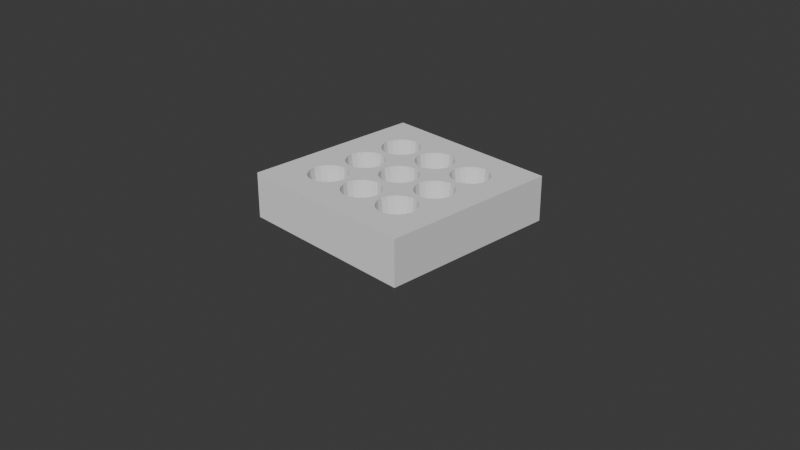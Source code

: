 # Source: SpikeFloorBase.blend  (saved by Blender 4.5.88; exported with 4.5.12 LTS)
import bpy
from mathutils import Matrix  # noqa: F401  (used for matrix-valued properties, if any)

bpy.ops.wm.read_factory_settings(use_empty=True)
scene = bpy.context.scene
scene.name = 'Scene'

# ---- collections
col_collection = bpy.data.collections.new('Collection'); scene.collection.children.link(col_collection)

# ---- world
world_world = bpy.data.worlds.new('World'); scene.world = world_world
world_world.use_nodes = True; world_world.node_tree.nodes.clear()
_N = world_world.node_tree.nodes; _L = world_world.node_tree.links
n0 = _N.new('ShaderNodeOutputWorld'); n0.name = 'World Output'; n0.location = (200, 100)
n1 = _N.new('ShaderNodeBackground'); n1.name = 'Background'; n1.location = (-200, 100)
n1.inputs[0].default_value = (0.05088, 0.05088, 0.05088, 1.0)
_L.new(n1.outputs[0], n0.inputs[0])
n0.is_active_output = True
world_world.color = (0.05088, 0.05088, 0.05088)
world_world.sun_shadow_jitter_overblur = 0.0

# ---- cameras
cam_camera = bpy.data.cameras.new('Camera')
cam_camera.clip_end = 100.0
cam_camera.ortho_scale = 7.314

# ---- meshes
me_plane = bpy.data.meshes.new('Plane')
me_plane.from_pydata([(-1.0, -1.0, 0.0), (1.0, -1.0, 0.0), (-1.0, 1.0, 0.0), (1.0, 1.0, 0.0), (-1.0, 1.0, 0.4915), (-1.0, -1.0, 0.4915), (1.0, -1.0, 0.4915), (1.0, 1.0, 0.4915), (-1.0, 0.5, 0.0), (-1.0, 0.0, 0.0), (-1.0, -0.5, 0.0), (1.0, -0.5, 0.0), (1.0, 0.0, 0.0), (1.0, 0.5, 0.0), (-1.0, 0.5, 0.4915), (-1.0, 0.0, 0.4915), (-1.0, -0.5, 0.4915), (1.0, -0.5, 0.4915), (1.0, 0.0, 0.4915), (1.0, 0.5, 0.4915), (-0.5, -1.0, 0.0), (0.0, -1.0, 0.0), (0.5, -1.0, 0.0), (0.5, 1.0, 0.0), (0.0, 1.0, 0.0), (-0.5, 1.0, 0.0), (-0.5, -1.0, 0.4915), (0.0, -1.0, 0.4915), (0.5, -1.0, 0.4915), (0.5, 1.0, 0.4915), (0.0, 1.0, 0.4915), (-0.5, 1.0, 0.4915), (-0.5, -0.5, 0.0), (0.0, -0.5, 0.0), (0.5, -0.5, 0.0), (-0.5, 0.0, 0.0), (0.0, 0.0, 0.0), (0.5, 0.0, 0.0), (-0.5, 0.5, 0.0), (0.0, 0.5, 0.0), (0.5, 0.5, 0.0), (0.7166, -0.5, 0.4915), (0.5, -0.2834, 0.4915), (0.2834, -0.5, 0.4915), (0.5, -0.7166, 0.4915), (0.7017, -0.4354, 0.4915), (0.6696, -0.3774, 0.4915), (0.7017, -0.5646, 0.4915), (0.6696, -0.6226, 0.4915), (0.4354, -0.2983, 0.4915), (0.3774, -0.3304, 0.4915), (0.5646, -0.2983, 0.4915), (0.6226, -0.3304, 0.4915), (0.2983, -0.5646, 0.4915), (0.3304, -0.6226, 0.4915), (0.2983, -0.4354, 0.4915), (0.3304, -0.3774, 0.4915), (0.5646, -0.7017, 0.4915), (0.6226, -0.6696, 0.4915), (0.4354, -0.7017, 0.4915), (0.3774, -0.6696, 0.4915), (0.2166, -0.5, 0.4915), (0.0, -0.2834, 0.4915), (-0.2166, -0.5, 0.4915), (0.0, -0.7166, 0.4915), (0.2017, -0.4354, 0.4915), (0.1696, -0.3774, 0.4915), (0.2017, -0.5646, 0.4915), (0.1696, -0.6226, 0.4915), (-0.06463, -0.2983, 0.4915), (-0.1226, -0.3304, 0.4915), (0.06463, -0.2983, 0.4915), (0.1226, -0.3304, 0.4915), (-0.2017, -0.5646, 0.4915), (-0.1696, -0.6226, 0.4915), (-0.2017, -0.4354, 0.4915), (-0.1696, -0.3774, 0.4915), (0.06463, -0.7017, 0.4915), (0.1226, -0.6696, 0.4915), (-0.06463, -0.7017, 0.4915), (-0.1226, -0.6696, 0.4915), (-0.5, -0.7166, 0.4915), (-0.2834, -0.5, 0.4915), (-0.5, -0.2834, 0.4915), (-0.7166, -0.5, 0.4915), (-0.4354, -0.7017, 0.4915), (-0.3774, -0.6696, 0.4915), (-0.5646, -0.7017, 0.4915), (-0.6226, -0.6696, 0.4915), (-0.2983, -0.4354, 0.4915), (-0.3304, -0.3774, 0.4915), (-0.2983, -0.5646, 0.4915), (-0.3304, -0.6226, 0.4915), (-0.5646, -0.2983, 0.4915), (-0.6226, -0.3304, 0.4915), (-0.4354, -0.2983, 0.4915), (-0.3774, -0.3304, 0.4915), (-0.7017, -0.5646, 0.4915), (-0.6696, -0.6226, 0.4915), (-0.7017, -0.4354, 0.4915), (-0.6696, -0.3774, 0.4915), (0.7166, 0.0, 0.4915), (0.5, 0.2166, 0.4915), (0.2834, 0.0, 0.4915), (0.5, -0.2166, 0.4915), (0.7017, 0.06463, 0.4915), (0.6696, 0.1226, 0.4915), (0.7017, -0.06463, 0.4915), (0.6696, -0.1226, 0.4915), (0.4354, 0.2017, 0.4915), (0.3774, 0.1696, 0.4915), (0.5646, 0.2017, 0.4915), (0.6226, 0.1696, 0.4915), (0.2983, -0.06463, 0.4915), (0.3304, -0.1226, 0.4915), (0.2983, 0.06463, 0.4915), (0.3304, 0.1226, 0.4915), (0.5646, -0.2017, 0.4915), (0.6226, -0.1696, 0.4915), (0.4354, -0.2017, 0.4915), (0.3774, -0.1696, 0.4915), (0.2166, 0.0, 0.4915), (0.0, 0.2166, 0.4915), (-0.2166, 0.0, 0.4915), (0.0, -0.2166, 0.4915), (0.2017, 0.06463, 0.4915), (0.1696, 0.1226, 0.4915), (0.2017, -0.06463, 0.4915), (0.1696, -0.1226, 0.4915), (-0.06463, 0.2017, 0.4915), (-0.1226, 0.1696, 0.4915), (0.06463, 0.2017, 0.4915), (0.1226, 0.1696, 0.4915), (-0.2017, -0.06463, 0.4915), (-0.1696, -0.1226, 0.4915), (-0.2017, 0.06463, 0.4915), (-0.1696, 0.1226, 0.4915), (0.06463, -0.2017, 0.4915), (0.1226, -0.1696, 0.4915), (-0.06463, -0.2017, 0.4915), (-0.1226, -0.1696, 0.4915), (-0.5, -0.2166, 0.4915), (-0.2834, 0.0, 0.4915), (-0.5, 0.2166, 0.4915), (-0.7166, 0.0, 0.4915), (-0.4354, -0.2017, 0.4915), (-0.3774, -0.1696, 0.4915), (-0.5646, -0.2017, 0.4915), (-0.6226, -0.1696, 0.4915), (-0.2983, 0.06463, 0.4915), (-0.3304, 0.1226, 0.4915), (-0.2983, -0.06463, 0.4915), (-0.3304, -0.1226, 0.4915), (-0.5646, 0.2017, 0.4915), (-0.6226, 0.1696, 0.4915), (-0.4354, 0.2017, 0.4915), (-0.3774, 0.1696, 0.4915), (-0.7017, -0.06463, 0.4915), (-0.6696, -0.1226, 0.4915), (-0.7017, 0.06463, 0.4915), (-0.6696, 0.1226, 0.4915), (0.5, 0.7166, 0.4915), (0.2834, 0.5, 0.4915), (0.5, 0.2834, 0.4915), (0.7166, 0.5, 0.4915), (0.4354, 0.7017, 0.4915), (0.3774, 0.6696, 0.4915), (0.5646, 0.7017, 0.4915), (0.6226, 0.6696, 0.4915), (0.2983, 0.4354, 0.4915), (0.3304, 0.3774, 0.4915), (0.2983, 0.5646, 0.4915), (0.3304, 0.6226, 0.4915), (0.5646, 0.2983, 0.4915), (0.6226, 0.3304, 0.4915), (0.4354, 0.2983, 0.4915), (0.3774, 0.3304, 0.4915), (0.7017, 0.5646, 0.4915), (0.6696, 0.6226, 0.4915), (0.7017, 0.4354, 0.4915), (0.6696, 0.3774, 0.4915), (0.0, 0.7166, 0.4915), (-0.2166, 0.5, 0.4915), (0.0, 0.2834, 0.4915), (0.2166, 0.5, 0.4915), (-0.06463, 0.7017, 0.4915), (-0.1226, 0.6696, 0.4915), (0.06463, 0.7017, 0.4915), (0.1226, 0.6696, 0.4915), (-0.2017, 0.4354, 0.4915), (-0.1696, 0.3774, 0.4915), (-0.2017, 0.5646, 0.4915), (-0.1696, 0.6226, 0.4915), (0.06463, 0.2983, 0.4915), (0.1226, 0.3304, 0.4915), (-0.06463, 0.2983, 0.4915), (-0.1226, 0.3304, 0.4915), (0.2017, 0.5646, 0.4915), (0.1696, 0.6226, 0.4915), (0.2017, 0.4354, 0.4915), (0.1696, 0.3774, 0.4915), (-0.7166, 0.5, 0.4915), (-0.5, 0.2834, 0.4915), (-0.2834, 0.5, 0.4915), (-0.5, 0.7166, 0.4915), (-0.7017, 0.4354, 0.4915), (-0.6696, 0.3774, 0.4915), (-0.7017, 0.5646, 0.4915), (-0.6696, 0.6226, 0.4915), (-0.4354, 0.2983, 0.4915), (-0.3774, 0.3304, 0.4915), (-0.5646, 0.2983, 0.4915), (-0.6226, 0.3304, 0.4915), (-0.2983, 0.5646, 0.4915), (-0.3304, 0.6226, 0.4915), (-0.2983, 0.4354, 0.4915), (-0.3304, 0.3774, 0.4915), (-0.5646, 0.7017, 0.4915), (-0.6226, 0.6696, 0.4915), (-0.4354, 0.7017, 0.4915), (-0.3774, 0.6696, 0.4915), (0.6796, -0.5576, 0.3028), (0.6929, -0.5, 0.3028), (0.6796, -0.4424, 0.3028), (0.651, -0.3908, 0.3028), (0.6092, -0.349, 0.3028), (0.651, -0.6092, 0.3028), (0.5576, -0.3204, 0.3028), (0.5, -0.3071, 0.3028), (0.4424, -0.3204, 0.3028), (0.3908, -0.349, 0.3028), (0.349, -0.3908, 0.3028), (0.3204, -0.4424, 0.3028), (0.3071, -0.5, 0.3028), (0.3204, -0.5576, 0.3028), (0.349, -0.6092, 0.3028), (0.3908, -0.651, 0.3028), (0.4424, -0.6796, 0.3028), (0.5, -0.6929, 0.3028), (0.5576, -0.6796, 0.3028), (0.6092, -0.651, 0.3028), (0.1796, -0.5576, 0.3028), (0.1929, -0.5, 0.3028), (0.1796, -0.4424, 0.3028), (0.151, -0.3908, 0.3028), (0.1092, -0.349, 0.3028), (0.151, -0.6092, 0.3028), (0.05756, -0.3204, 0.3028), (-5.217e-10, -0.3071, 0.3028), (-0.05756, -0.3204, 0.3028), (-0.1092, -0.349, 0.3028), (-0.151, -0.3908, 0.3028), (-0.1796, -0.4424, 0.3028), (-0.1929, -0.5, 0.3028), (-0.1796, -0.5576, 0.3028), (-0.151, -0.6092, 0.3028), (-0.1092, -0.651, 0.3028), (-0.05756, -0.6796, 0.3028), (-5.217e-10, -0.6929, 0.3028), (0.05756, -0.6796, 0.3028), (0.1092, -0.651, 0.3028), (-0.5576, -0.6796, 0.3028), (-0.5, -0.6929, 0.3028), (-0.4424, -0.6796, 0.3028), (-0.3908, -0.651, 0.3028), (-0.349, -0.6092, 0.3028), (-0.6092, -0.651, 0.3028), (-0.3204, -0.5576, 0.3028), (-0.3071, -0.5, 0.3028), (-0.3204, -0.4424, 0.3028), (-0.349, -0.3908, 0.3028), (-0.3908, -0.349, 0.3028), (-0.4424, -0.3204, 0.3028), (-0.5, -0.3071, 0.3028), (-0.5576, -0.3204, 0.3028), (-0.6092, -0.349, 0.3028), (-0.651, -0.3908, 0.3028), (-0.6796, -0.4424, 0.3028), (-0.6929, -0.5, 0.3028), (-0.6796, -0.5576, 0.3028), (-0.651, -0.6092, 0.3028), (0.6796, -0.05756, 0.3028), (0.6929, -6.685e-10, 0.3028), (0.6796, 0.05756, 0.3028), (0.651, 0.1092, 0.3028), (0.6092, 0.151, 0.3028), (0.651, -0.1092, 0.3028), (0.5576, 0.1796, 0.3028), (0.5, 0.1929, 0.3028), (0.4424, 0.1796, 0.3028), (0.3908, 0.151, 0.3028), (0.349, 0.1092, 0.3028), (0.3204, 0.05756, 0.3028), (0.3071, -6.685e-10, 0.3028), (0.3204, -0.05756, 0.3028), (0.349, -0.1092, 0.3028), (0.3908, -0.151, 0.3028), (0.4424, -0.1796, 0.3028), (0.5, -0.1929, 0.3028), (0.5576, -0.1796, 0.3028), (0.6092, -0.151, 0.3028), (0.1796, -0.05756, 0.3028), (0.1929, 1.63e-10, 0.3028), (0.1796, 0.05756, 0.3028), (0.151, 0.1092, 0.3028), (0.1092, 0.151, 0.3028), (0.151, -0.1092, 0.3028), (0.05756, 0.1796, 0.3028), (-1.956e-10, 0.1929, 0.3028), (-0.05756, 0.1796, 0.3028), (-0.1092, 0.151, 0.3028), (-0.151, 0.1092, 0.3028), (-0.1796, 0.05756, 0.3028), (-0.1929, 1.63e-10, 0.3028), (-0.1796, -0.05756, 0.3028), (-0.151, -0.1092, 0.3028), (-0.1092, -0.151, 0.3028), (-0.05756, -0.1796, 0.3028), (-1.956e-10, -0.1929, 0.3028), (0.05756, -0.1796, 0.3028), (0.1092, -0.151, 0.3028), (-0.5576, -0.1796, 0.3028), (-0.5, -0.1929, 0.3028), (-0.4424, -0.1796, 0.3028), (-0.3908, -0.151, 0.3028), (-0.349, -0.1092, 0.3028), (-0.6092, -0.151, 0.3028), (-0.3204, -0.05756, 0.3028), (-0.3071, 5.217e-10, 0.3028), (-0.3204, 0.05756, 0.3028), (-0.349, 0.1092, 0.3028), (-0.3908, 0.151, 0.3028), (-0.4424, 0.1796, 0.3028), (-0.5, 0.1929, 0.3028), (-0.5576, 0.1796, 0.3028), (-0.6092, 0.151, 0.3028), (-0.651, 0.1092, 0.3028), (-0.6796, 0.05756, 0.3028), (-0.6929, 5.217e-10, 0.3028), (-0.6796, -0.05756, 0.3028), (-0.651, -0.1092, 0.3028), (0.5576, 0.6796, 0.3028), (0.5, 0.6929, 0.3028), (0.4424, 0.6796, 0.3028), (0.3908, 0.651, 0.3028), (0.349, 0.6092, 0.3028), (0.6092, 0.651, 0.3028), (0.3204, 0.5576, 0.3028), (0.3071, 0.5, 0.3028), (0.3204, 0.4424, 0.3028), (0.349, 0.3908, 0.3028), (0.3908, 0.349, 0.3028), (0.4424, 0.3204, 0.3028), (0.5, 0.3071, 0.3028), (0.5576, 0.3204, 0.3028), (0.6092, 0.349, 0.3028), (0.651, 0.3908, 0.3028), (0.6796, 0.4424, 0.3028), (0.6929, 0.5, 0.3028), (0.6796, 0.5576, 0.3028), (0.651, 0.6092, 0.3028), (0.05756, 0.6796, 0.3028), (6.685e-10, 0.6929, 0.3028), (-0.05756, 0.6796, 0.3028), (-0.1092, 0.651, 0.3028), (-0.151, 0.6092, 0.3028), (0.1092, 0.651, 0.3028), (-0.1796, 0.5576, 0.3028), (-0.1929, 0.5, 0.3028), (-0.1796, 0.4424, 0.3028), (-0.151, 0.3908, 0.3028), (-0.1092, 0.349, 0.3028), (-0.05756, 0.3204, 0.3028), (6.685e-10, 0.3071, 0.3028), (0.05756, 0.3204, 0.3028), (0.1092, 0.349, 0.3028), (0.151, 0.3908, 0.3028), (0.1796, 0.4424, 0.3028), (0.1929, 0.5, 0.3028), (0.1796, 0.5576, 0.3028), (0.151, 0.6092, 0.3028), (-0.6796, 0.5576, 0.3028), (-0.6929, 0.5, 0.3028), (-0.6796, 0.4424, 0.3028), (-0.651, 0.3908, 0.3028), (-0.6092, 0.349, 0.3028), (-0.651, 0.6092, 0.3028), (-0.5576, 0.3204, 0.3028), (-0.5, 0.3071, 0.3028), (-0.4424, 0.3204, 0.3028), (-0.3908, 0.349, 0.3028), (-0.349, 0.3908, 0.3028), (-0.3204, 0.4424, 0.3028), (-0.3071, 0.5, 0.3028), (-0.3204, 0.5576, 0.3028), (-0.349, 0.6092, 0.3028), (-0.3908, 0.651, 0.3028), (-0.4424, 0.6796, 0.3028), (-0.5, 0.6929, 0.3028), (-0.5576, 0.6796, 0.3028), (-0.6092, 0.651, 0.3028), (0.6796, -0.5576, 0.006271), (0.6929, -0.5, 0.006271), (0.6796, -0.4424, 0.006271), (0.6404, -0.4997, 0.006271), (0.651, -0.3908, 0.006271), (0.6005, -0.4463, 0.006271), (0.6092, -0.349, 0.006271), (0.5535, -0.4, 0.006271), (0.651, -0.6092, 0.006271), (0.6, -0.5535, 0.006271), (0.5506, -0.5, 0.006271), (0.5, -0.4494, 0.006271), (0.5576, -0.3204, 0.006271), (0.5, -0.3071, 0.006271), (0.4424, -0.3204, 0.006271), (0.4997, -0.3596, 0.006271), (0.3908, -0.349, 0.006271), (0.4463, -0.3995, 0.006271), (0.349, -0.3908, 0.006271), (0.4, -0.4465, 0.006271), (0.4494, -0.5, 0.006271), (0.3204, -0.4424, 0.006271), (0.3071, -0.5, 0.006271), (0.3204, -0.5576, 0.006271), (0.3596, -0.5003, 0.006271), (0.349, -0.6092, 0.006271), (0.3995, -0.5537, 0.006271), (0.3908, -0.651, 0.006271), (0.4465, -0.6, 0.006271), (0.5, -0.5506, 0.006271), (0.4424, -0.6796, 0.006271), (0.5, -0.6929, 0.006271), (0.5576, -0.6796, 0.006271), (0.5003, -0.6404, 0.006271), (0.6092, -0.651, 0.006271), (0.5537, -0.6005, 0.006271), (0.1796, -0.5576, 0.006271), (0.1929, -0.5, 0.006271), (0.1796, -0.4424, 0.006271), (0.1404, -0.4997, 0.006271), (0.151, -0.3908, 0.006271), (0.1005, -0.4463, 0.006271), (0.1092, -0.349, 0.006271), (0.05354, -0.4, 0.006271), (0.151, -0.6092, 0.006271), (0.1, -0.5535, 0.006271), (0.05064, -0.5, 0.006271), (-2.626e-08, -0.4494, 0.006271), (0.05756, -0.3204, 0.006271), (-3.036e-09, -0.3071, 0.006271), (-0.05756, -0.3204, 0.006271), (-0.0003295, -0.3596, 0.006271), (-0.1092, -0.349, 0.006271), (-0.05373, -0.3995, 0.006271), (-0.151, -0.3908, 0.006271), (-0.1, -0.4465, 0.006271), (-0.05064, -0.5, 0.006271), (-0.1796, -0.4424, 0.006271), (-0.1929, -0.5, 0.006271), (-0.1796, -0.5576, 0.006271), (-0.1404, -0.5003, 0.006271), (-0.151, -0.6092, 0.006271), (-0.1005, -0.5537, 0.006271), (-0.1092, -0.651, 0.006271), (-0.05354, -0.6, 0.006271), (-3.865e-09, -0.5506, 0.006271), (-0.05756, -0.6796, 0.006271), (-3.036e-09, -0.6929, 0.006271), (0.05756, -0.6796, 0.006271), (0.0003295, -0.6404, 0.006271), (0.1092, -0.651, 0.006271), (0.05373, -0.6005, 0.006271), (-0.5576, -0.6796, 0.006271), (-0.5, -0.6929, 0.006271), (-0.4424, -0.6796, 0.006271), (-0.4997, -0.6404, 0.006271), (-0.3908, -0.651, 0.006271), (-0.4463, -0.6005, 0.006271), (-0.349, -0.6092, 0.006271), (-0.4, -0.5535, 0.006271), (-0.6092, -0.651, 0.006271), (-0.5535, -0.6, 0.006271), (-0.5, -0.5506, 0.006271), (-0.4494, -0.5, 0.006271), (-0.3204, -0.5576, 0.006271), (-0.3071, -0.5, 0.006271), (-0.3204, -0.4424, 0.006271), (-0.3596, -0.4997, 0.006271), (-0.349, -0.3908, 0.006271), (-0.3995, -0.4463, 0.006271), (-0.3908, -0.349, 0.006271), (-0.4465, -0.4, 0.006271), (-0.5, -0.4494, 0.006271), (-0.4424, -0.3204, 0.006271), (-0.5, -0.3071, 0.006271), (-0.5576, -0.3204, 0.006271), (-0.5003, -0.3596, 0.006271), (-0.6092, -0.349, 0.006271), (-0.5537, -0.3995, 0.006271), (-0.651, -0.3908, 0.006271), (-0.6, -0.4465, 0.006271), (-0.5506, -0.5, 0.006271), (-0.6796, -0.4424, 0.006271), (-0.6929, -0.5, 0.006271), (-0.6796, -0.5576, 0.006271), (-0.6404, -0.5003, 0.006271), (-0.651, -0.6092, 0.006271), (-0.6005, -0.5537, 0.006271), (0.6796, -0.05756, 0.006271), (0.6929, -3.183e-09, 0.006271), (0.6796, 0.05756, 0.006271), (0.6404, 0.0003295, 0.006271), (0.651, 0.1092, 0.006271), (0.6005, 0.05373, 0.006271), (0.6092, 0.151, 0.006271), (0.5535, 0.1, 0.006271), (0.651, -0.1092, 0.006271), (0.6, -0.05354, 0.006271), (0.5506, -4.012e-09, 0.006271), (0.5, 0.05064, 0.006271), (0.5576, 0.1796, 0.006271), (0.5, 0.1929, 0.006271), (0.4424, 0.1796, 0.006271), (0.4997, 0.1404, 0.006271), (0.3908, 0.151, 0.006271), (0.4463, 0.1005, 0.006271), (0.349, 0.1092, 0.006271), (0.4, 0.05354, 0.006271), (0.4494, -2.641e-08, 0.006271), (0.3204, 0.05756, 0.006271), (0.3071, -3.183e-09, 0.006271), (0.3204, -0.05756, 0.006271), (0.3596, -0.0003295, 0.006271), (0.349, -0.1092, 0.006271), (0.3995, -0.05373, 0.006271), (0.3908, -0.151, 0.006271), (0.4465, -0.1, 0.006271), (0.5, -0.05064, 0.006271), (0.4424, -0.1796, 0.006271), (0.5, -0.1929, 0.006271), (0.5576, -0.1796, 0.006271), (0.5003, -0.1404, 0.006271), (0.6092, -0.151, 0.006271), (0.5537, -0.1005, 0.006271), (0.1796, -0.05756, 0.006271), (0.1929, 1.63e-10, 0.006271), (0.1796, 0.05756, 0.006271), (0.1404, 0.0003295, 0.006271), (0.151, 0.1092, 0.006271), (0.1005, 0.05373, 0.006271), (0.1092, 0.151, 0.006271), (0.05354, 0.1, 0.006271), (0.151, -0.1092, 0.006271), (0.1, -0.05354, 0.006271), (0.05064, 3.21e-08, 0.006271), (-3.213e-08, 0.05064, 0.006271), (0.05756, 0.1796, 0.006271), (-1.956e-10, 0.1929, 0.006271), (-0.05756, 0.1796, 0.006271), (-0.0003295, 0.1404, 0.006271), (-0.1092, 0.151, 0.006271), (-0.05373, 0.1005, 0.006271), (-0.151, 0.1092, 0.006271), (-0.1, 0.05354, 0.006271), (-0.05064, -3.177e-08, 0.006271), (-0.1796, 0.05756, 0.006271), (-0.1929, 1.63e-10, 0.006271), (-0.1796, -0.05756, 0.006271), (-0.1404, -0.0003295, 0.006271), (-0.151, -0.1092, 0.006271), (-0.1005, -0.05373, 0.006271), (-0.1092, -0.151, 0.006271), (-0.05354, -0.1, 0.006271), (3.174e-08, -0.05064, 0.006271), (-0.05756, -0.1796, 0.006271), (-1.956e-10, -0.1929, 0.006271), (0.05756, -0.1796, 0.006271), (0.0003295, -0.1404, 0.006271), (0.1092, -0.151, 0.006271), (0.05373, -0.1005, 0.006271), (-0.5576, -0.1796, 0.006271), (-0.5, -0.1929, 0.006271), (-0.4424, -0.1796, 0.006271), (-0.4997, -0.1404, 0.006271), (-0.3908, -0.151, 0.006271), (-0.4463, -0.1005, 0.006271), (-0.349, -0.1092, 0.006271), (-0.4, -0.05354, 0.006271), (-0.6092, -0.151, 0.006271), (-0.5535, -0.1, 0.006271), (-0.5, -0.05064, 0.006271), (-0.4494, 2.626e-08, 0.006271), (-0.3204, -0.05756, 0.006271), (-0.3071, 3.036e-09, 0.006271), (-0.3204, 0.05756, 0.006271), (-0.3596, 0.0003295, 0.006271), (-0.349, 0.1092, 0.006271), (-0.3995, 0.05373, 0.006271), (-0.3908, 0.151, 0.006271), (-0.4465, 0.1, 0.006271), (-0.5, 0.05064, 0.006271), (-0.4424, 0.1796, 0.006271), (-0.5, 0.1929, 0.006271), (-0.5576, 0.1796, 0.006271), (-0.5003, 0.1404, 0.006271), (-0.6092, 0.151, 0.006271), (-0.5537, 0.1005, 0.006271), (-0.651, 0.1092, 0.006271), (-0.6, 0.05354, 0.006271), (-0.5506, 3.865e-09, 0.006271), (-0.6796, 0.05756, 0.006271), (-0.6929, 3.036e-09, 0.006271), (-0.6796, -0.05756, 0.006271), (-0.6404, -0.0003295, 0.006271), (-0.651, -0.1092, 0.006271), (-0.6005, -0.05373, 0.006271), (0.5576, 0.6796, 0.006271), (0.5, 0.6929, 0.006271), (0.4424, 0.6796, 0.006271), (0.4997, 0.6404, 0.006271), (0.3908, 0.651, 0.006271), (0.4463, 0.6005, 0.006271), (0.349, 0.6092, 0.006271), (0.4, 0.5535, 0.006271), (0.6092, 0.651, 0.006271), (0.5535, 0.6, 0.006271), (0.5, 0.5506, 0.006271), (0.4494, 0.5, 0.006271), (0.3204, 0.5576, 0.006271), (0.3071, 0.5, 0.006271), (0.3204, 0.4424, 0.006271), (0.3596, 0.4997, 0.006271), (0.349, 0.3908, 0.006271), (0.3995, 0.4463, 0.006271), (0.3908, 0.349, 0.006271), (0.4465, 0.4, 0.006271), (0.5, 0.4494, 0.006271), (0.4424, 0.3204, 0.006271), (0.5, 0.3071, 0.006271), (0.5576, 0.3204, 0.006271), (0.5003, 0.3596, 0.006271), (0.6092, 0.349, 0.006271), (0.5537, 0.3995, 0.006271), (0.651, 0.3908, 0.006271), (0.6, 0.4465, 0.006271), (0.5506, 0.5, 0.006271), (0.6796, 0.4424, 0.006271), (0.6929, 0.5, 0.006271), (0.6796, 0.5576, 0.006271), (0.6404, 0.5003, 0.006271), (0.651, 0.6092, 0.006271), (0.6005, 0.5537, 0.006271), (0.05756, 0.6796, 0.006271), (3.183e-09, 0.6929, 0.006271), (-0.05756, 0.6796, 0.006271), (-0.0003295, 0.6404, 0.006271), (-0.1092, 0.651, 0.006271), (-0.05373, 0.6005, 0.006271), (-0.151, 0.6092, 0.006271), (-0.1, 0.5535, 0.006271), (0.1092, 0.651, 0.006271), (0.05354, 0.6, 0.006271), (4.012e-09, 0.5506, 0.006271), (-0.05064, 0.5, 0.006271), (-0.1796, 0.5576, 0.006271), (-0.1929, 0.5, 0.006271), (-0.1796, 0.4424, 0.006271), (-0.1404, 0.4997, 0.006271), (-0.151, 0.3908, 0.006271), (-0.1005, 0.4463, 0.006271), (-0.1092, 0.349, 0.006271), (-0.05354, 0.4, 0.006271), (2.641e-08, 0.4494, 0.006271), (-0.05756, 0.3204, 0.006271), (3.183e-09, 0.3071, 0.006271), (0.05756, 0.3204, 0.006271), (0.0003295, 0.3596, 0.006271), (0.1092, 0.349, 0.006271), (0.05373, 0.3995, 0.006271), (0.151, 0.3908, 0.006271), (0.1, 0.4465, 0.006271), (0.05064, 0.5, 0.006271), (0.1796, 0.4424, 0.006271), (0.1929, 0.5, 0.006271), (0.1796, 0.5576, 0.006271), (0.1404, 0.5003, 0.006271), (0.151, 0.6092, 0.006271), (0.1005, 0.5537, 0.006271), (-0.6796, 0.5576, 0.006271), (-0.6929, 0.5, 0.006271), (-0.6796, 0.4424, 0.006271), (-0.6404, 0.4997, 0.006271), (-0.651, 0.3908, 0.006271), (-0.6005, 0.4463, 0.006271), (-0.6092, 0.349, 0.006271), (-0.5535, 0.4, 0.006271), (-0.651, 0.6092, 0.006271), (-0.6, 0.5535, 0.006271), (-0.5506, 0.5, 0.006271), (-0.5, 0.4494, 0.006271), (-0.5576, 0.3204, 0.006271), (-0.5, 0.3071, 0.006271), (-0.4424, 0.3204, 0.006271), (-0.4997, 0.3596, 0.006271), (-0.3908, 0.349, 0.006271), (-0.4463, 0.3995, 0.006271), (-0.349, 0.3908, 0.006271), (-0.4, 0.4465, 0.006271), (-0.4494, 0.5, 0.006271), (-0.3204, 0.4424, 0.006271), (-0.3071, 0.5, 0.006271), (-0.3204, 0.5576, 0.006271), (-0.3596, 0.5003, 0.006271), (-0.349, 0.6092, 0.006271), (-0.3995, 0.5537, 0.006271), (-0.3908, 0.651, 0.006271), (-0.4465, 0.6, 0.006271), (-0.5, 0.5506, 0.006271), (-0.4424, 0.6796, 0.006271), (-0.5, 0.6929, 0.006271), (-0.5576, 0.6796, 0.006271), (-0.5003, 0.6404, 0.006271), (-0.6092, 0.651, 0.006271), (-0.5537, 0.6005, 0.006271)], [], [(40, 23, 3, 13), (25, 2, 4, 31), (22, 1, 6, 28), (13, 3, 7, 19), (10, 0, 5, 16), (2, 8, 14, 4), (8, 9, 15, 14), (9, 10, 16, 15), (1, 11, 17, 6), (11, 12, 18, 17), (12, 13, 19, 18), (22, 34, 11, 1), (34, 37, 12, 11), (37, 40, 13, 12), (9, 8, 38, 35), (35, 38, 39, 36), (36, 39, 40, 37), (10, 9, 35, 32), (32, 35, 36, 33), (33, 36, 37, 34), (0, 10, 32, 20), (20, 32, 33, 21), (21, 33, 34, 22), (0, 20, 26, 5), (20, 21, 27, 26), (21, 22, 28, 27), (3, 23, 29, 7), (23, 24, 30, 29), (24, 25, 31, 30), (8, 2, 25, 38), (38, 25, 24, 39), (39, 24, 23, 40), (146, 152, 325, 324), (110, 116, 291, 290), (215, 203, 393, 392), (95, 83, 273, 272), (164, 177, 359, 358), (44, 57, 239, 238), (194, 200, 376, 375), (74, 80, 256, 255), (160, 159, 337, 336), (179, 164, 358, 357), (59, 44, 238, 237), (145, 146, 324, 323), (109, 110, 290, 289), (158, 148, 326, 340), (193, 194, 375, 374), (73, 74, 255, 254), (128, 127, 301, 306), (212, 211, 387, 385), (92, 91, 267, 265), (141, 145, 323, 322), (102, 109, 289, 288), (147, 141, 322, 321), (111, 102, 288, 287), (157, 158, 340, 339), (176, 175, 352, 351), (56, 55, 232, 231), (183, 193, 374, 373), (63, 73, 254, 253), (126, 132, 305, 304), (210, 216, 391, 390), (90, 96, 271, 270), (195, 183, 373, 372), (75, 63, 253, 252), (144, 157, 339, 338), (174, 180, 356, 355), (54, 60, 236, 235), (140, 139, 317, 316), (159, 144, 338, 337), (125, 126, 304, 303), (209, 210, 390, 389), (89, 90, 270, 269), (138, 128, 306, 320), (173, 174, 355, 354), (53, 54, 235, 234), (108, 107, 281, 286), (192, 191, 367, 365), (72, 71, 247, 245), (121, 125, 303, 302), (202, 209, 389, 388), (82, 89, 269, 268), (127, 121, 302, 301), (211, 202, 388, 387), (91, 82, 268, 267), (137, 138, 320, 319), (156, 155, 332, 331), (163, 173, 354, 353), (43, 53, 234, 233), (106, 112, 285, 284), (190, 196, 371, 370), (70, 76, 251, 250), (175, 163, 353, 352), (55, 43, 233, 232), (124, 137, 319, 318), (154, 160, 336, 335), (120, 119, 297, 296), (139, 124, 318, 317), (105, 106, 284, 283), (189, 190, 370, 369), (69, 70, 250, 249), (118, 108, 286, 300), (153, 154, 335, 334), (208, 207, 381, 386), (88, 87, 261, 266), (172, 171, 347, 345), (52, 51, 227, 225), (101, 105, 283, 282), (182, 189, 369, 368), (62, 69, 249, 248), (107, 101, 282, 281), (191, 182, 368, 367), (71, 62, 248, 247), (117, 118, 300, 299), (136, 135, 312, 311), (143, 153, 334, 333), (206, 212, 385, 384), (86, 92, 265, 264), (170, 176, 351, 350), (50, 56, 231, 230), (155, 143, 333, 332), (104, 117, 299, 298), (134, 140, 316, 315), (220, 219, 397, 396), (100, 99, 277, 276), (119, 104, 298, 297), (205, 206, 384, 383), (85, 86, 264, 263), (169, 170, 350, 349), (49, 50, 230, 229), (218, 208, 386, 400), (98, 88, 266, 280), (133, 134, 315, 314), (188, 187, 361, 366), (68, 67, 241, 246), (152, 151, 327, 325), (201, 205, 383, 382), (81, 85, 263, 262), (162, 169, 349, 348), (42, 49, 229, 228), (207, 201, 382, 381), (87, 81, 262, 261), (171, 162, 348, 347), (51, 42, 228, 227), (217, 218, 400, 399), (97, 98, 280, 279), (116, 115, 292, 291), (123, 133, 314, 313), (186, 192, 365, 364), (66, 72, 245, 244), (150, 156, 331, 330), (135, 123, 313, 312), (204, 217, 399, 398), (84, 97, 279, 278), (114, 120, 296, 295), (200, 199, 377, 376), (80, 79, 257, 256), (219, 204, 398, 397), (99, 84, 278, 277), (185, 186, 364, 363), (65, 66, 244, 243), (149, 150, 330, 329), (198, 188, 366, 380), (78, 68, 246, 260), (113, 114, 295, 294), (168, 167, 341, 346), (132, 131, 307, 305), (48, 47, 221, 226), (181, 185, 363, 362), (61, 65, 243, 242), (142, 149, 329, 328), (187, 181, 362, 361), (67, 61, 242, 241), (151, 142, 328, 327), (197, 198, 380, 379), (77, 78, 260, 259), (216, 215, 392, 391), (96, 95, 272, 271), (103, 113, 294, 293), (166, 172, 345, 344), (130, 136, 311, 310), (46, 52, 225, 224), (115, 103, 293, 292), (184, 197, 379, 378), (64, 77, 259, 258), (214, 220, 396, 395), (94, 100, 276, 275), (180, 179, 357, 356), (60, 59, 237, 236), (199, 184, 378, 377), (79, 64, 258, 257), (165, 166, 344, 343), (129, 130, 310, 309), (45, 46, 224, 223), (178, 168, 346, 360), (58, 48, 226, 240), (213, 214, 395, 394), (93, 94, 275, 274), (148, 147, 321, 326), (112, 111, 287, 285), (161, 165, 343, 342), (122, 129, 309, 308), (41, 45, 223, 222), (167, 161, 342, 341), (131, 122, 308, 307), (47, 41, 222, 221), (177, 178, 360, 359), (57, 58, 240, 239), (196, 195, 372, 371), (76, 75, 252, 251), (203, 213, 394, 393), (83, 93, 274, 273), (42, 51, 52, 46, 45, 41, 17, 18, 101, 107, 108, 118, 117, 104), (27, 28, 44, 59, 60, 54, 53, 43, 61, 67, 68, 78, 77, 64), (62, 71, 72, 66, 65, 61, 43, 55, 56, 50, 49, 42, 104, 119, 120, 114, 113, 103, 121, 127, 128, 138, 137, 124), (28, 6, 17, 41, 47, 48, 58, 57, 44), (26, 27, 64, 79, 80, 74, 73, 63, 82, 91, 92, 86, 85, 81), (83, 95, 96, 90, 89, 82, 63, 75, 76, 70, 69, 62, 124, 139, 140, 134, 133, 123, 142, 151, 152, 146, 145, 141), (5, 26, 81, 87, 88, 98, 97, 84, 16), (16, 84, 99, 100, 94, 93, 83, 141, 147, 148, 158, 157, 144, 15), (102, 111, 112, 106, 105, 101, 18, 19, 164, 179, 180, 174, 173, 163), (122, 131, 132, 126, 125, 121, 103, 115, 116, 110, 109, 102, 163, 175, 176, 170, 169, 162, 184, 199, 200, 194, 193, 183), (143, 155, 156, 150, 149, 142, 123, 135, 136, 130, 129, 122, 183, 195, 196, 190, 189, 182, 203, 215, 216, 210, 209, 202), (15, 144, 159, 160, 154, 153, 143, 202, 211, 212, 206, 205, 201, 14), (181, 187, 188, 198, 197, 184, 162, 171, 172, 166, 165, 161, 29, 30), (161, 167, 168, 178, 177, 164, 19, 7, 29), (204, 219, 220, 214, 213, 203, 182, 191, 192, 186, 185, 181, 30, 31), (14, 201, 207, 208, 218, 217, 204, 31, 4), (340, 326, 589, 615), (374, 375, 678, 676), (254, 255, 462, 460), (306, 301, 545, 553), (385, 387, 701, 695), (265, 267, 485, 479), (322, 323, 583, 582), (288, 289, 523, 522), (321, 322, 582, 581), (287, 288, 522, 521), (339, 340, 615, 613), (351, 352, 638, 635), (231, 232, 422, 419), (373, 374, 676, 675), (253, 254, 460, 459), (304, 305, 551, 549), (390, 391, 707, 705), (270, 271, 491, 489), (372, 373, 675, 674), (252, 253, 459, 458), (338, 339, 613, 612), (355, 356, 644, 642), (235, 236, 428, 426), (316, 317, 575, 572), (337, 338, 612, 611), (303, 304, 549, 547), (389, 390, 705, 703), (269, 270, 489, 487), (320, 306, 553, 579), (354, 355, 642, 640), (234, 235, 426, 424), (286, 281, 509, 517), (365, 367, 665, 659), (245, 247, 449, 443), (302, 303, 547, 546), (388, 389, 703, 702), (268, 269, 487, 486), (301, 302, 546, 545), (387, 388, 702, 701), (267, 268, 486, 485), (319, 320, 579, 577), (331, 332, 602, 599), (353, 354, 640, 639), (233, 234, 424, 423), (284, 285, 515, 513), (370, 371, 671, 669), (250, 251, 455, 453), (352, 353, 639, 638), (232, 233, 423, 422), (318, 319, 577, 576), (335, 336, 608, 606), (296, 297, 539, 536), (317, 318, 576, 575), (283, 284, 513, 511), (369, 370, 669, 667), (249, 250, 453, 451), (300, 286, 517, 543), (334, 335, 606, 604), (386, 381, 689, 697), (266, 261, 473, 481), (345, 347, 629, 623), (225, 227, 413, 407), (282, 283, 511, 510), (368, 369, 667, 666), (248, 249, 451, 450), (281, 282, 510, 509), (367, 368, 666, 665), (247, 248, 450, 449), (299, 300, 543, 541), (311, 312, 566, 563), (333, 334, 604, 603), (384, 385, 695, 693), (264, 265, 479, 477), (350, 351, 635, 633), (230, 231, 419, 417), (332, 333, 603, 602), (298, 299, 541, 540), (315, 316, 572, 570), (396, 397, 719, 716), (276, 277, 503, 500), (297, 298, 540, 539), (383, 384, 693, 691), (263, 264, 477, 475), (349, 350, 633, 631), (229, 230, 417, 415), (400, 386, 697, 723), (280, 266, 481, 507), (314, 315, 570, 568), (366, 361, 653, 661), (246, 241, 437, 445), (325, 327, 593, 587), (382, 383, 691, 690), (262, 263, 475, 474), (348, 349, 631, 630), (228, 229, 415, 414), (381, 382, 690, 689), (261, 262, 474, 473), (347, 348, 630, 629), (227, 228, 414, 413), (399, 400, 723, 721), (279, 280, 507, 505), (291, 292, 530, 527), (313, 314, 568, 567), (364, 365, 659, 657), (244, 245, 443, 441), (330, 331, 599, 597), (312, 313, 567, 566), (398, 399, 721, 720), (278, 279, 505, 504), (295, 296, 536, 534), (376, 377, 683, 680), (256, 257, 467, 464), (397, 398, 720, 719), (277, 278, 504, 503), (363, 364, 657, 655), (243, 244, 441, 439), (329, 330, 597, 595), (380, 366, 661, 687), (260, 246, 445, 471), (294, 295, 534, 532), (346, 341, 617, 625), (305, 307, 557, 551), (226, 221, 401, 409), (362, 363, 655, 654), (242, 243, 439, 438), (328, 329, 595, 594), (361, 362, 654, 653), (241, 242, 438, 437), (327, 328, 594, 593), (379, 380, 687, 685), (259, 260, 471, 469), (391, 392, 710, 707), (271, 272, 494, 491), (293, 294, 532, 531), (344, 345, 623, 621), (310, 311, 563, 561), (224, 225, 407, 405), (292, 293, 531, 530), (378, 379, 685, 684), (258, 259, 469, 468), (395, 396, 716, 714), (275, 276, 500, 498), (356, 357, 647, 644), (236, 237, 431, 428), (377, 378, 684, 683), (257, 258, 468, 467), (343, 344, 621, 619), (309, 310, 561, 559), (223, 224, 405, 403), (360, 346, 625, 651), (240, 226, 409, 435), (394, 395, 714, 712), (274, 275, 498, 496), (326, 321, 581, 589), (285, 287, 521, 515), (342, 343, 619, 618), (308, 309, 559, 558), (222, 223, 403, 402), (341, 342, 618, 617), (307, 308, 558, 557), (221, 222, 402, 401), (359, 360, 651, 649), (239, 240, 435, 433), (371, 372, 674, 671), (251, 252, 458, 455), (393, 394, 712, 711), (273, 274, 496, 495), (324, 325, 587, 585), (290, 291, 527, 525), (392, 393, 711, 710), (272, 273, 495, 494), (358, 359, 649, 648), (238, 239, 433, 432), (375, 376, 680, 678), (255, 256, 464, 462), (336, 337, 611, 608), (357, 358, 648, 647), (237, 238, 432, 431), (323, 324, 585, 583), (289, 290, 525, 523), (402, 403, 404, 401), (403, 405, 406, 404), (405, 407, 408, 406), (401, 404, 410, 409), (404, 406, 411, 410), (406, 408, 412, 411), (414, 415, 416, 413), (415, 417, 418, 416), (417, 419, 420, 418), (413, 416, 408, 407), (416, 418, 412, 408), (418, 420, 421, 412), (423, 424, 425, 422), (424, 426, 427, 425), (426, 428, 429, 427), (422, 425, 420, 419), (425, 427, 421, 420), (427, 429, 430, 421), (432, 433, 434, 431), (433, 435, 436, 434), (435, 409, 410, 436), (431, 434, 429, 428), (434, 436, 430, 429), (436, 410, 411, 430), (411, 412, 421, 430), (438, 439, 440, 437), (439, 441, 442, 440), (441, 443, 444, 442), (437, 440, 446, 445), (440, 442, 447, 446), (442, 444, 448, 447), (450, 451, 452, 449), (451, 453, 454, 452), (453, 455, 456, 454), (449, 452, 444, 443), (452, 454, 448, 444), (454, 456, 457, 448), (459, 460, 461, 458), (460, 462, 463, 461), (462, 464, 465, 463), (458, 461, 456, 455), (461, 463, 457, 456), (463, 465, 466, 457), (468, 469, 470, 467), (469, 471, 472, 470), (471, 445, 446, 472), (467, 470, 465, 464), (470, 472, 466, 465), (472, 446, 447, 466), (447, 448, 457, 466), (474, 475, 476, 473), (475, 477, 478, 476), (477, 479, 480, 478), (473, 476, 482, 481), (476, 478, 483, 482), (478, 480, 484, 483), (486, 487, 488, 485), (487, 489, 490, 488), (489, 491, 492, 490), (485, 488, 480, 479), (488, 490, 484, 480), (490, 492, 493, 484), (495, 496, 497, 494), (496, 498, 499, 497), (498, 500, 501, 499), (494, 497, 492, 491), (497, 499, 493, 492), (499, 501, 502, 493), (504, 505, 506, 503), (505, 507, 508, 506), (507, 481, 482, 508), (503, 506, 501, 500), (506, 508, 502, 501), (508, 482, 483, 502), (483, 484, 493, 502), (510, 511, 512, 509), (511, 513, 514, 512), (513, 515, 516, 514), (509, 512, 518, 517), (512, 514, 519, 518), (514, 516, 520, 519), (522, 523, 524, 521), (523, 525, 526, 524), (525, 527, 528, 526), (521, 524, 516, 515), (524, 526, 520, 516), (526, 528, 529, 520), (531, 532, 533, 530), (532, 534, 535, 533), (534, 536, 537, 535), (530, 533, 528, 527), (533, 535, 529, 528), (535, 537, 538, 529), (540, 541, 542, 539), (541, 543, 544, 542), (543, 517, 518, 544), (539, 542, 537, 536), (542, 544, 538, 537), (544, 518, 519, 538), (519, 520, 529, 538), (546, 547, 548, 545), (547, 549, 550, 548), (549, 551, 552, 550), (545, 548, 554, 553), (548, 550, 555, 554), (550, 552, 556, 555), (558, 559, 560, 557), (559, 561, 562, 560), (561, 563, 564, 562), (557, 560, 552, 551), (560, 562, 556, 552), (562, 564, 565, 556), (567, 568, 569, 566), (568, 570, 571, 569), (570, 572, 573, 571), (566, 569, 564, 563), (569, 571, 565, 564), (571, 573, 574, 565), (576, 577, 578, 575), (577, 579, 580, 578), (579, 553, 554, 580), (575, 578, 573, 572), (578, 580, 574, 573), (580, 554, 555, 574), (555, 556, 565, 574), (582, 583, 584, 581), (583, 585, 586, 584), (585, 587, 588, 586), (581, 584, 590, 589), (584, 586, 591, 590), (586, 588, 592, 591), (594, 595, 596, 593), (595, 597, 598, 596), (597, 599, 600, 598), (593, 596, 588, 587), (596, 598, 592, 588), (598, 600, 601, 592), (603, 604, 605, 602), (604, 606, 607, 605), (606, 608, 609, 607), (602, 605, 600, 599), (605, 607, 601, 600), (607, 609, 610, 601), (612, 613, 614, 611), (613, 615, 616, 614), (615, 589, 590, 616), (611, 614, 609, 608), (614, 616, 610, 609), (616, 590, 591, 610), (591, 592, 601, 610), (618, 619, 620, 617), (619, 621, 622, 620), (621, 623, 624, 622), (617, 620, 626, 625), (620, 622, 627, 626), (622, 624, 628, 627), (630, 631, 632, 629), (631, 633, 634, 632), (633, 635, 636, 634), (629, 632, 624, 623), (632, 634, 628, 624), (634, 636, 637, 628), (639, 640, 641, 638), (640, 642, 643, 641), (642, 644, 645, 643), (638, 641, 636, 635), (641, 643, 637, 636), (643, 645, 646, 637), (648, 649, 650, 647), (649, 651, 652, 650), (651, 625, 626, 652), (647, 650, 645, 644), (650, 652, 646, 645), (652, 626, 627, 646), (627, 628, 637, 646), (654, 655, 656, 653), (655, 657, 658, 656), (657, 659, 660, 658), (653, 656, 662, 661), (656, 658, 663, 662), (658, 660, 664, 663), (666, 667, 668, 665), (667, 669, 670, 668), (669, 671, 672, 670), (665, 668, 660, 659), (668, 670, 664, 660), (670, 672, 673, 664), (675, 676, 677, 674), (676, 678, 679, 677), (678, 680, 681, 679), (674, 677, 672, 671), (677, 679, 673, 672), (679, 681, 682, 673), (684, 685, 686, 683), (685, 687, 688, 686), (687, 661, 662, 688), (683, 686, 681, 680), (686, 688, 682, 681), (688, 662, 663, 682), (663, 664, 673, 682), (690, 691, 692, 689), (691, 693, 694, 692), (693, 695, 696, 694), (689, 692, 698, 697), (692, 694, 699, 698), (694, 696, 700, 699), (702, 703, 704, 701), (703, 705, 706, 704), (705, 707, 708, 706), (701, 704, 696, 695), (704, 706, 700, 696), (706, 708, 709, 700), (711, 712, 713, 710), (712, 714, 715, 713), (714, 716, 717, 715), (710, 713, 708, 707), (713, 715, 709, 708), (715, 717, 718, 709), (720, 721, 722, 719), (721, 723, 724, 722), (723, 697, 698, 724), (719, 722, 717, 716), (722, 724, 718, 717), (724, 698, 699, 718), (699, 700, 709, 718)])
_uv = me_plane.uv_layers.new(name='UVMap')
_uv.uv.foreach_set('vector', [0.75, 0.75, 0.75, 1.0, 1.0, 1.0, 1.0, 0.75, 0.25, 1.0, 0.0, 1.0, 0.0, 1.0, 0.25, 1.0, 0.75, 0.0, 1.0, 0.0, 1.0, 0.0, 0.75, 0.0, 1.0, 0.75, 1.0, 1.0, 1.0, 1.0, 1.0, 0.75, 0.0, 0.25, 0.0, 0.0, 0.0, 0.0, 0.0, 0.25, 0.0, 1.0, 0.0, 0.75, 0.0, 0.75, 0.0, 1.0, 0.0, 0.75, 0.0, 0.5, 0.0, 0.5, 0.0, 0.75, 0.0, 0.5, 0.0, 0.25, 0.0, 0.25, 0.0, 0.5, 1.0, 0.0, 1.0, 0.25, 1.0, 0.25, 1.0, 0.0, 1.0, 0.25, 1.0, 0.5, 1.0, 0.5, 1.0, 0.25, 1.0, 0.5, 1.0, 0.75, 1.0, 0.75, 1.0, 0.5, 0.75, 0.0, 0.75, 0.25, 1.0, 0.25, 1.0, 0.0, 0.75, 0.25, 0.75, 0.5, 1.0, 0.5, 1.0, 0.25, 0.75, 0.5, 0.75, 0.75, 1.0, 0.75, 1.0, 0.5, 0.0, 0.5, 0.0, 0.75, 0.25, 0.75, 0.25, 0.5, 0.25, 0.5, 0.25, 0.75, 0.5, 0.75, 0.5, 0.5, 0.5, 0.5, 0.5, 0.75, 0.75, 0.75, 0.75, 0.5, 0.0, 0.25, 0.0, 0.5, 0.25, 0.5, 0.25, 0.25, 0.25, 0.25, 0.25, 0.5, 0.5, 0.5, 0.5, 0.25, 0.5, 0.25, 0.5, 0.5, 0.75, 0.5, 0.75, 0.25, 0.0, 0.0, 0.0, 0.25, 0.25, 0.25, 0.25, 0.0, 0.25, 0.0, 0.25, 0.25, 0.5, 0.25, 0.5, 0.0, 0.5, 0.0, 0.5, 0.25, 0.75, 0.25, 0.75, 0.0, 0.0, 0.0, 0.25, 0.0, 0.25, 0.0, 0.0, 0.0, 0.25, 0.0, 0.5, 0.0, 0.5, 0.0, 0.25, 0.0, 0.5, 0.0, 0.75, 0.0, 0.75, 0.0, 0.5, 0.0, 1.0, 1.0, 0.75, 1.0, 0.75, 1.0, 1.0, 1.0, 0.75, 1.0, 0.5, 1.0, 0.5, 1.0, 0.75, 1.0, 0.5, 1.0, 0.25, 1.0, 0.25, 1.0, 0.5, 1.0, 0.0, 0.75, 0.0, 1.0, 0.25, 1.0, 0.25, 0.75, 0.25, 0.75, 0.25, 1.0, 0.5, 1.0, 0.5, 0.75, 0.5, 0.75, 0.5, 1.0, 0.75, 1.0, 0.75, 0.75, 0.3113, 0.4152, 0.3348, 0.4387, 0.3348, 0.4387, 0.3113, 0.4152, 0.6887, 0.5848, 0.6652, 0.5613, 0.6652, 0.5613, 0.6887, 0.5848, 0.3508, 0.7177, 0.3583, 0.75, 0.3583, 0.75, 0.3508, 0.7177, 0.2823, 0.3508, 0.25, 0.3583, 0.25, 0.3583, 0.2823, 0.3508, 0.8583, 0.75, 0.8508, 0.7823, 0.8508, 0.7823, 0.8583, 0.75, 0.75, 0.1417, 0.7823, 0.1492, 0.7823, 0.1492, 0.75, 0.1417, 0.5613, 0.6652, 0.5848, 0.6887, 0.5848, 0.6887, 0.5613, 0.6652, 0.4152, 0.1887, 0.4387, 0.1652, 0.4387, 0.1652, 0.4152, 0.1887, 0.1652, 0.5613, 0.1492, 0.5323, 0.1492, 0.5323, 0.1652, 0.5613, 0.8508, 0.7177, 0.8583, 0.75, 0.8583, 0.75, 0.8508, 0.7177, 0.7177, 0.1492, 0.75, 0.1417, 0.75, 0.1417, 0.7177, 0.1492, 0.2823, 0.3992, 0.3113, 0.4152, 0.3113, 0.4152, 0.2823, 0.3992, 0.7177, 0.6008, 0.6887, 0.5848, 0.6887, 0.5848, 0.7177, 0.6008, 0.1652, 0.4387, 0.1887, 0.4152, 0.1887, 0.4152, 0.1652, 0.4387, 0.5323, 0.6492, 0.5613, 0.6652, 0.5613, 0.6652, 0.5323, 0.6492, 0.3992, 0.2177, 0.4152, 0.1887, 0.4152, 0.1887, 0.3992, 0.2177, 0.5848, 0.4387, 0.6008, 0.4677, 0.6008, 0.4677, 0.5848, 0.4387, 0.1887, 0.6652, 0.2177, 0.6492, 0.2177, 0.6492, 0.1887, 0.6652, 0.3348, 0.1887, 0.3508, 0.2177, 0.3508, 0.2177, 0.3348, 0.1887, 0.25, 0.3917, 0.2823, 0.3992, 0.2823, 0.3992, 0.25, 0.3917, 0.75, 0.6083, 0.7177, 0.6008, 0.7177, 0.6008, 0.75, 0.6083, 0.2177, 0.3992, 0.25, 0.3917, 0.25, 0.3917, 0.2177, 0.3992, 0.7823, 0.6008, 0.75, 0.6083, 0.75, 0.6083, 0.7823, 0.6008, 0.1492, 0.4677, 0.1652, 0.4387, 0.1652, 0.4387, 0.1492, 0.4677, 0.6887, 0.6652, 0.7177, 0.6492, 0.7177, 0.6492, 0.6887, 0.6652, 0.6652, 0.3113, 0.6492, 0.2823, 0.6492, 0.2823, 0.6652, 0.3113, 0.5, 0.6417, 0.5323, 0.6492, 0.5323, 0.6492, 0.5, 0.6417, 0.3917, 0.25, 0.3992, 0.2177, 0.3992, 0.2177, 0.3917, 0.25, 0.5848, 0.5613, 0.5613, 0.5848, 0.5613, 0.5848, 0.5848, 0.5613, 0.3113, 0.6652, 0.3348, 0.6887, 0.3348, 0.6887, 0.3113, 0.6652, 0.3348, 0.3113, 0.3113, 0.3348, 0.3113, 0.3348, 0.3348, 0.3113, 0.4677, 0.6492, 0.5, 0.6417, 0.5, 0.6417, 0.4677, 0.6492, 0.3992, 0.2823, 0.3917, 0.25, 0.3917, 0.25, 0.3992, 0.2823, 0.1417, 0.5, 0.1492, 0.4677, 0.1492, 0.4677, 0.1417, 0.5, 0.8113, 0.6652, 0.8348, 0.6887, 0.8348, 0.6887, 0.8113, 0.6652, 0.6652, 0.1887, 0.6887, 0.1652, 0.6887, 0.1652, 0.6652, 0.1887, 0.4387, 0.4152, 0.4677, 0.3992, 0.4677, 0.3992, 0.4387, 0.4152, 0.1492, 0.5323, 0.1417, 0.5, 0.1417, 0.5, 0.1492, 0.5323, 0.6008, 0.5323, 0.5848, 0.5613, 0.5848, 0.5613, 0.6008, 0.5323, 0.2823, 0.6492, 0.3113, 0.6652, 0.3113, 0.6652, 0.2823, 0.6492, 0.3508, 0.2823, 0.3348, 0.3113, 0.3348, 0.3113, 0.3508, 0.2823, 0.5613, 0.4152, 0.5848, 0.4387, 0.5848, 0.4387, 0.5613, 0.4152, 0.7823, 0.6492, 0.8113, 0.6652, 0.8113, 0.6652, 0.7823, 0.6492, 0.6492, 0.2177, 0.6652, 0.1887, 0.6652, 0.1887, 0.6492, 0.2177, 0.8348, 0.4387, 0.8508, 0.4677, 0.8508, 0.4677, 0.8348, 0.4387, 0.4152, 0.8113, 0.3992, 0.7823, 0.3992, 0.7823, 0.4152, 0.8113, 0.5613, 0.3348, 0.5323, 0.3508, 0.5323, 0.3508, 0.5613, 0.3348, 0.6083, 0.5, 0.6008, 0.5323, 0.6008, 0.5323, 0.6083, 0.5, 0.25, 0.6417, 0.2823, 0.6492, 0.2823, 0.6492, 0.25, 0.6417, 0.3583, 0.25, 0.3508, 0.2823, 0.3508, 0.2823, 0.3583, 0.25, 0.6008, 0.4677, 0.6083, 0.5, 0.6083, 0.5, 0.6008, 0.4677, 0.2177, 0.6492, 0.25, 0.6417, 0.25, 0.6417, 0.2177, 0.6492, 0.3508, 0.2177, 0.3583, 0.25, 0.3583, 0.25, 0.3508, 0.2177, 0.5323, 0.3992, 0.5613, 0.4152, 0.5613, 0.4152, 0.5323, 0.3992, 0.3113, 0.5848, 0.2823, 0.6008, 0.2823, 0.6008, 0.3113, 0.5848, 0.75, 0.6417, 0.7823, 0.6492, 0.7823, 0.6492, 0.75, 0.6417, 0.6417, 0.25, 0.6492, 0.2177, 0.6492, 0.2177, 0.6417, 0.25, 0.8348, 0.5613, 0.8113, 0.5848, 0.8113, 0.5848, 0.8348, 0.5613, 0.4152, 0.6887, 0.4387, 0.6652, 0.4387, 0.6652, 0.4152, 0.6887, 0.4387, 0.3348, 0.4152, 0.3113, 0.4152, 0.3113, 0.4387, 0.3348, 0.7177, 0.6492, 0.75, 0.6417, 0.75, 0.6417, 0.7177, 0.6492, 0.6492, 0.2823, 0.6417, 0.25, 0.6417, 0.25, 0.6492, 0.2823, 0.5, 0.3917, 0.5323, 0.3992, 0.5323, 0.3992, 0.5, 0.3917, 0.1887, 0.5848, 0.1652, 0.5613, 0.1652, 0.5613, 0.1887, 0.5848, 0.6887, 0.4152, 0.7177, 0.3992, 0.7177, 0.3992, 0.6887, 0.4152, 0.4677, 0.3992, 0.5, 0.3917, 0.5, 0.3917, 0.4677, 0.3992, 0.8508, 0.5323, 0.8348, 0.5613, 0.8348, 0.5613, 0.8508, 0.5323, 0.3992, 0.7177, 0.4152, 0.6887, 0.4152, 0.6887, 0.3992, 0.7177, 0.4677, 0.3508, 0.4387, 0.3348, 0.4387, 0.3348, 0.4677, 0.3508, 0.8113, 0.4152, 0.8348, 0.4387, 0.8348, 0.4387, 0.8113, 0.4152, 0.2177, 0.6008, 0.1887, 0.5848, 0.1887, 0.5848, 0.2177, 0.6008, 0.1652, 0.8113, 0.1492, 0.7823, 0.1492, 0.7823, 0.1652, 0.8113, 0.1887, 0.1652, 0.2177, 0.1492, 0.2177, 0.1492, 0.1887, 0.1652, 0.6652, 0.8113, 0.6492, 0.7823, 0.6492, 0.7823, 0.6652, 0.8113, 0.8113, 0.3348, 0.7823, 0.3508, 0.7823, 0.3508, 0.8113, 0.3348, 0.8583, 0.5, 0.8508, 0.5323, 0.8508, 0.5323, 0.8583, 0.5, 0.3917, 0.75, 0.3992, 0.7177, 0.3992, 0.7177, 0.3917, 0.75, 0.5, 0.3583, 0.4677, 0.3508, 0.4677, 0.3508, 0.5, 0.3583, 0.8508, 0.4677, 0.8583, 0.5, 0.8583, 0.5, 0.8508, 0.4677, 0.3992, 0.7823, 0.3917, 0.75, 0.3917, 0.75, 0.3992, 0.7823, 0.5323, 0.3508, 0.5, 0.3583, 0.5, 0.3583, 0.5323, 0.3508, 0.7823, 0.3992, 0.8113, 0.4152, 0.8113, 0.4152, 0.7823, 0.3992, 0.4152, 0.5613, 0.3992, 0.5323, 0.3992, 0.5323, 0.4152, 0.5613, 0.25, 0.6083, 0.2177, 0.6008, 0.2177, 0.6008, 0.25, 0.6083, 0.1652, 0.6887, 0.1887, 0.6652, 0.1887, 0.6652, 0.1652, 0.6887, 0.3113, 0.1652, 0.3348, 0.1887, 0.3348, 0.1887, 0.3113, 0.1652, 0.6652, 0.6887, 0.6887, 0.6652, 0.6887, 0.6652, 0.6652, 0.6887, 0.6887, 0.3348, 0.6652, 0.3113, 0.6652, 0.3113, 0.6887, 0.3348, 0.2823, 0.6008, 0.25, 0.6083, 0.25, 0.6083, 0.2823, 0.6008, 0.75, 0.3917, 0.7823, 0.3992, 0.7823, 0.3992, 0.75, 0.3917, 0.4152, 0.4387, 0.4387, 0.4152, 0.4387, 0.4152, 0.4152, 0.4387, 0.3113, 0.8348, 0.2823, 0.8508, 0.2823, 0.8508, 0.3113, 0.8348, 0.1652, 0.3113, 0.1492, 0.2823, 0.1492, 0.2823, 0.1652, 0.3113, 0.7177, 0.3992, 0.75, 0.3917, 0.75, 0.3917, 0.7177, 0.3992, 0.1492, 0.7177, 0.1652, 0.6887, 0.1652, 0.6887, 0.1492, 0.7177, 0.2823, 0.1492, 0.3113, 0.1652, 0.3113, 0.1652, 0.2823, 0.1492, 0.6492, 0.7177, 0.6652, 0.6887, 0.6652, 0.6887, 0.6492, 0.7177, 0.7177, 0.3508, 0.6887, 0.3348, 0.6887, 0.3348, 0.7177, 0.3508, 0.1887, 0.8348, 0.1652, 0.8113, 0.1652, 0.8113, 0.1887, 0.8348, 0.1652, 0.1887, 0.1887, 0.1652, 0.1887, 0.1652, 0.1652, 0.1887, 0.3992, 0.4677, 0.4152, 0.4387, 0.4152, 0.4387, 0.3992, 0.4677, 0.5613, 0.8348, 0.5323, 0.8508, 0.5323, 0.8508, 0.5613, 0.8348, 0.5848, 0.1887, 0.6008, 0.2177, 0.6008, 0.2177, 0.5848, 0.1887, 0.3348, 0.4387, 0.3508, 0.4677, 0.3508, 0.4677, 0.3348, 0.4387, 0.1417, 0.75, 0.1492, 0.7177, 0.1492, 0.7177, 0.1417, 0.75, 0.25, 0.1417, 0.2823, 0.1492, 0.2823, 0.1492, 0.25, 0.1417, 0.6417, 0.75, 0.6492, 0.7177, 0.6492, 0.7177, 0.6417, 0.75, 0.75, 0.3583, 0.7177, 0.3508, 0.7177, 0.3508, 0.75, 0.3583, 0.1492, 0.7823, 0.1417, 0.75, 0.1417, 0.75, 0.1492, 0.7823, 0.2177, 0.1492, 0.25, 0.1417, 0.25, 0.1417, 0.2177, 0.1492, 0.6492, 0.7823, 0.6417, 0.75, 0.6417, 0.75, 0.6492, 0.7823, 0.7823, 0.3508, 0.75, 0.3583, 0.75, 0.3583, 0.7823, 0.3508, 0.2177, 0.8508, 0.1887, 0.8348, 0.1887, 0.8348, 0.2177, 0.8508, 0.1492, 0.2177, 0.1652, 0.1887, 0.1652, 0.1887, 0.1492, 0.2177, 0.6652, 0.5613, 0.6492, 0.5323, 0.6492, 0.5323, 0.6652, 0.5613, 0.3917, 0.5, 0.3992, 0.4677, 0.3992, 0.4677, 0.3917, 0.5, 0.4387, 0.8348, 0.4152, 0.8113, 0.4152, 0.8113, 0.4387, 0.8348, 0.5848, 0.3113, 0.5613, 0.3348, 0.5613, 0.3348, 0.5848, 0.3113, 0.3348, 0.5613, 0.3113, 0.5848, 0.3113, 0.5848, 0.3348, 0.5613, 0.3992, 0.5323, 0.3917, 0.5, 0.3917, 0.5, 0.3992, 0.5323, 0.25, 0.8583, 0.2177, 0.8508, 0.2177, 0.8508, 0.25, 0.8583, 0.1417, 0.25, 0.1492, 0.2177, 0.1492, 0.2177, 0.1417, 0.25, 0.6652, 0.4387, 0.6887, 0.4152, 0.6887, 0.4152, 0.6652, 0.4387, 0.5848, 0.6887, 0.6008, 0.7177, 0.6008, 0.7177, 0.5848, 0.6887, 0.4387, 0.1652, 0.4677, 0.1492, 0.4677, 0.1492, 0.4387, 0.1652, 0.2823, 0.8508, 0.25, 0.8583, 0.25, 0.8583, 0.2823, 0.8508, 0.1492, 0.2823, 0.1417, 0.25, 0.1417, 0.25, 0.1492, 0.2823, 0.4677, 0.8508, 0.4387, 0.8348, 0.4387, 0.8348, 0.4677, 0.8508, 0.6008, 0.2823, 0.5848, 0.3113, 0.5848, 0.3113, 0.6008, 0.2823, 0.3508, 0.5323, 0.3348, 0.5613, 0.3348, 0.5613, 0.3508, 0.5323, 0.5848, 0.8113, 0.5613, 0.8348, 0.5613, 0.8348, 0.5848, 0.8113, 0.5613, 0.1652, 0.5848, 0.1887, 0.5848, 0.1887, 0.5613, 0.1652, 0.6492, 0.4677, 0.6652, 0.4387, 0.6652, 0.4387, 0.6492, 0.4677, 0.8113, 0.8348, 0.7823, 0.8508, 0.7823, 0.8508, 0.8113, 0.8348, 0.5613, 0.5848, 0.5323, 0.6008, 0.5323, 0.6008, 0.5613, 0.5848, 0.8348, 0.1887, 0.8508, 0.2177, 0.8508, 0.2177, 0.8348, 0.1887, 0.5, 0.8583, 0.4677, 0.8508, 0.4677, 0.8508, 0.5, 0.8583, 0.6083, 0.25, 0.6008, 0.2823, 0.6008, 0.2823, 0.6083, 0.25, 0.3583, 0.5, 0.3508, 0.5323, 0.3508, 0.5323, 0.3583, 0.5, 0.5323, 0.8508, 0.5, 0.8583, 0.5, 0.8583, 0.5323, 0.8508, 0.6008, 0.2177, 0.6083, 0.25, 0.6083, 0.25, 0.6008, 0.2177, 0.3508, 0.4677, 0.3583, 0.5, 0.3583, 0.5, 0.3508, 0.4677, 0.6008, 0.7823, 0.5848, 0.8113, 0.5848, 0.8113, 0.6008, 0.7823, 0.5323, 0.1492, 0.5613, 0.1652, 0.5613, 0.1652, 0.5323, 0.1492, 0.3348, 0.6887, 0.3508, 0.7177, 0.3508, 0.7177, 0.3348, 0.6887, 0.3113, 0.3348, 0.2823, 0.3508, 0.2823, 0.3508, 0.3113, 0.3348, 0.6417, 0.5, 0.6492, 0.4677, 0.6492, 0.4677, 0.6417, 0.5, 0.6887, 0.8348, 0.6652, 0.8113, 0.6652, 0.8113, 0.6887, 0.8348, 0.4387, 0.5848, 0.4152, 0.5613, 0.4152, 0.5613, 0.4387, 0.5848, 0.8348, 0.3113, 0.8113, 0.3348, 0.8113, 0.3348, 0.8348, 0.3113, 0.6492, 0.5323, 0.6417, 0.5, 0.6417, 0.5, 0.6492, 0.5323, 0.6083, 0.75, 0.6008, 0.7823, 0.6008, 0.7823, 0.6083, 0.75, 0.5, 0.1417, 0.5323, 0.1492, 0.5323, 0.1492, 0.5, 0.1417, 0.3348, 0.8113, 0.3113, 0.8348, 0.3113, 0.8348, 0.3348, 0.8113, 0.1887, 0.3348, 0.1652, 0.3113, 0.1652, 0.3113, 0.1887, 0.3348, 0.8348, 0.6887, 0.8508, 0.7177, 0.8508, 0.7177, 0.8348, 0.6887, 0.6887, 0.1652, 0.7177, 0.1492, 0.7177, 0.1492, 0.6887, 0.1652, 0.6008, 0.7177, 0.6083, 0.75, 0.6083, 0.75, 0.6008, 0.7177, 0.4677, 0.1492, 0.5, 0.1417, 0.5, 0.1417, 0.4677, 0.1492, 0.7177, 0.8508, 0.6887, 0.8348, 0.6887, 0.8348, 0.7177, 0.8508, 0.4677, 0.6008, 0.4387, 0.5848, 0.4387, 0.5848, 0.4677, 0.6008, 0.8508, 0.2823, 0.8348, 0.3113, 0.8348, 0.3113, 0.8508, 0.2823, 0.8348, 0.8113, 0.8113, 0.8348, 0.8113, 0.8348, 0.8348, 0.8113, 0.8113, 0.1652, 0.8348, 0.1887, 0.8348, 0.1887, 0.8113, 0.1652, 0.3508, 0.7823, 0.3348, 0.8113, 0.3348, 0.8113, 0.3508, 0.7823, 0.2177, 0.3508, 0.1887, 0.3348, 0.1887, 0.3348, 0.2177, 0.3508, 0.1887, 0.4152, 0.2177, 0.3992, 0.2177, 0.3992, 0.1887, 0.4152, 0.8113, 0.5848, 0.7823, 0.6008, 0.7823, 0.6008, 0.8113, 0.5848, 0.75, 0.8583, 0.7177, 0.8508, 0.7177, 0.8508, 0.75, 0.8583, 0.5, 0.6083, 0.4677, 0.6008, 0.4677, 0.6008, 0.5, 0.6083, 0.8583, 0.25, 0.8508, 0.2823, 0.8508, 0.2823, 0.8583, 0.25, 0.7823, 0.8508, 0.75, 0.8583, 0.75, 0.8583, 0.7823, 0.8508, 0.5323, 0.6008, 0.5, 0.6083, 0.5, 0.6083, 0.5323, 0.6008, 0.8508, 0.2177, 0.8583, 0.25, 0.8583, 0.25, 0.8508, 0.2177, 0.8508, 0.7823, 0.8348, 0.8113, 0.8348, 0.8113, 0.8508, 0.7823, 0.7823, 0.1492, 0.8113, 0.1652, 0.8113, 0.1652, 0.7823, 0.1492, 0.4387, 0.6652, 0.4677, 0.6492, 0.4677, 0.6492, 0.4387, 0.6652, 0.4152, 0.3113, 0.3992, 0.2823, 0.3992, 0.2823, 0.4152, 0.3113, 0.3583, 0.75, 0.3508, 0.7823, 0.3508, 0.7823, 0.3583, 0.75, 0.25, 0.3583, 0.2177, 0.3508, 0.2177, 0.3508, 0.25, 0.3583, 0.75, 0.3583, 0.7823, 0.3508, 0.8113, 0.3348, 0.8348, 0.3113, 0.8508, 0.2823, 0.8583, 0.25, 1.0, 0.25, 1.0, 0.5, 0.8583, 0.5, 0.8508, 0.4677, 0.8348, 0.4387, 0.8113, 0.4152, 0.7823, 0.3992, 0.75, 0.3917, 0.5, 0.0, 0.75, 0.0, 0.75, 0.1417, 0.7177, 0.1492, 0.6887, 0.1652, 0.6652, 0.1887, 0.6492, 0.2177, 0.6417, 0.25, 0.6083, 0.25, 0.6008, 0.2177, 0.5848, 0.1887, 0.5613, 0.1652, 0.5323, 0.1492, 0.5, 0.1417, 0.5, 0.3583, 0.5323, 0.3508, 0.5613, 0.3348, 0.5848, 0.3113, 0.6008, 0.2823, 0.6083, 0.25, 0.6417, 0.25, 0.6492, 0.2823, 0.6652, 0.3113, 0.6887, 0.3348, 0.7177, 0.3508, 0.75, 0.3583, 0.75, 0.3917, 0.7177, 0.3992, 0.6887, 0.4152, 0.6652, 0.4387, 0.6492, 0.4677, 0.6417, 0.5, 0.6083, 0.5, 0.6008, 0.4677, 0.5848, 0.4387, 0.5613, 0.4152, 0.5323, 0.3992, 0.5, 0.3917, 0.75, 0.0, 1.0, 0.0, 1.0, 0.25, 0.8583, 0.25, 0.8508, 0.2177, 0.8348, 0.1887, 0.8113, 0.1652, 0.7823, 0.1492, 0.75, 0.1417, 0.25, 0.0, 0.5, 0.0, 0.5, 0.1417, 0.4677, 0.1492, 0.4387, 0.1652, 0.4152, 0.1887, 0.3992, 0.2177, 0.3917, 0.25, 0.3583, 0.25, 0.3508, 0.2177, 0.3348, 0.1887, 0.3113, 0.1652, 0.2823, 0.1492, 0.25, 0.1417, 0.25, 0.3583, 0.2823, 0.3508, 0.3113, 0.3348, 0.3348, 0.3113, 0.3508, 0.2823, 0.3583, 0.25, 0.3917, 0.25, 0.3992, 0.2823, 0.4152, 0.3113, 0.4387, 0.3348, 0.4677, 0.3508, 0.5, 0.3583, 0.5, 0.3917, 0.4677, 0.3992, 0.4387, 0.4152, 0.4152, 0.4387, 0.3992, 0.4677, 0.3917, 0.5, 0.3583, 0.5, 0.3508, 0.4677, 0.3348, 0.4387, 0.3113, 0.4152, 0.2823, 0.3992, 0.25, 0.3917, 0.0, 0.0, 0.25, 0.0, 0.25, 0.1417, 0.2177, 0.1492, 0.1887, 0.1652, 0.1652, 0.1887, 0.1492, 0.2177, 0.1417, 0.25, 0.0, 0.25, 0.0, 0.25, 0.1417, 0.25, 0.1492, 0.2823, 0.1652, 0.3113, 0.1887, 0.3348, 0.2177, 0.3508, 0.25, 0.3583, 0.25, 0.3917, 0.2177, 0.3992, 0.1887, 0.4152, 0.1652, 0.4387, 0.1492, 0.4677, 0.1417, 0.5, 0.0, 0.5, 0.75, 0.6083, 0.7823, 0.6008, 0.8113, 0.5848, 0.8348, 0.5613, 0.8508, 0.5323, 0.8583, 0.5, 1.0, 0.5, 1.0, 0.75, 0.8583, 0.75, 0.8508, 0.7177, 0.8348, 0.6887, 0.8113, 0.6652, 0.7823, 0.6492, 0.75, 0.6417, 0.5, 0.6083, 0.5323, 0.6008, 0.5613, 0.5848, 0.5848, 0.5613, 0.6008, 0.5323, 0.6083, 0.5, 0.6417, 0.5, 0.6492, 0.5323, 0.6652, 0.5613, 0.6887, 0.5848, 0.7177, 0.6008, 0.75, 0.6083, 0.75, 0.6417, 0.7177, 0.6492, 0.6887, 0.6652, 0.6652, 0.6887, 0.6492, 0.7177, 0.6417, 0.75, 0.6083, 0.75, 0.6008, 0.7177, 0.5848, 0.6887, 0.5613, 0.6652, 0.5323, 0.6492, 0.5, 0.6417, 0.25, 0.6083, 0.2823, 0.6008, 0.3113, 0.5848, 0.3348, 0.5613, 0.3508, 0.5323, 0.3583, 0.5, 0.3917, 0.5, 0.3992, 0.5323, 0.4152, 0.5613, 0.4387, 0.5848, 0.4677, 0.6008, 0.5, 0.6083, 0.5, 0.6417, 0.4677, 0.6492, 0.4387, 0.6652, 0.4152, 0.6887, 0.3992, 0.7177, 0.3917, 0.75, 0.3583, 0.75, 0.3508, 0.7177, 0.3348, 0.6887, 0.3113, 0.6652, 0.2823, 0.6492, 0.25, 0.6417, 0.0, 0.5, 0.1417, 0.5, 0.1492, 0.5323, 0.1652, 0.5613, 0.1887, 0.5848, 0.2177, 0.6008, 0.25, 0.6083, 0.25, 0.6417, 0.2177, 0.6492, 0.1887, 0.6652, 0.1652, 0.6887, 0.1492, 0.7177, 0.1417, 0.75, 0.0, 0.75, 0.5, 0.8583, 0.5323, 0.8508, 0.5613, 0.8348, 0.5848, 0.8113, 0.6008, 0.7823, 0.6083, 0.75, 0.6417, 0.75, 0.6492, 0.7823, 0.6652, 0.8113, 0.6887, 0.8348, 0.7177, 0.8508, 0.75, 0.8583, 0.75, 1.0, 0.5, 1.0, 0.75, 0.8583, 0.7823, 0.8508, 0.8113, 0.8348, 0.8348, 0.8113, 0.8508, 0.7823, 0.8583, 0.75, 1.0, 0.75, 1.0, 1.0, 0.75, 1.0, 0.25, 0.8583, 0.2823, 0.8508, 0.3113, 0.8348, 0.3348, 0.8113, 0.3508, 0.7823, 0.3583, 0.75, 0.3917, 0.75, 0.3992, 0.7823, 0.4152, 0.8113, 0.4387, 0.8348, 0.4677, 0.8508, 0.5, 0.8583, 0.5, 1.0, 0.25, 1.0, 0.0, 0.75, 0.1417, 0.75, 0.1492, 0.7823, 0.1652, 0.8113, 0.1887, 0.8348, 0.2177, 0.8508, 0.25, 0.8583, 0.25, 1.0, 0.0, 1.0, 0.1652, 0.4387, 0.1887, 0.4152, 0.1887, 0.4152, 0.1652, 0.4387, 0.5323, 0.6492, 0.5613, 0.6652, 0.5613, 0.6652, 0.5323, 0.6492, 0.3992, 0.2177, 0.4152, 0.1887, 0.4152, 0.1887, 0.3992, 0.2177, 0.5848, 0.4387, 0.6008, 0.4677, 0.6008, 0.4677, 0.5848, 0.4387, 0.1887, 0.6652, 0.2177, 0.6492, 0.2177, 0.6492, 0.1887, 0.6652, 0.3348, 0.1887, 0.3508, 0.2177, 0.3508, 0.2177, 0.3348, 0.1887, 0.25, 0.3917, 0.2823, 0.3992, 0.2823, 0.3992, 0.25, 0.3917, 0.75, 0.6083, 0.7177, 0.6008, 0.7177, 0.6008, 0.75, 0.6083, 0.2177, 0.3992, 0.25, 0.3917, 0.25, 0.3917, 0.2177, 0.3992, 0.7823, 0.6008, 0.75, 0.6083, 0.75, 0.6083, 0.7823, 0.6008, 0.1492, 0.4677, 0.1652, 0.4387, 0.1652, 0.4387, 0.1492, 0.4677, 0.6887, 0.6652, 0.7177, 0.6492, 0.7177, 0.6492, 0.6887, 0.6652, 0.6652, 0.3113, 0.6492, 0.2823, 0.6492, 0.2823, 0.6652, 0.3113, 0.5, 0.6417, 0.5323, 0.6492, 0.5323, 0.6492, 0.5, 0.6417, 0.3917, 0.25, 0.3992, 0.2177, 0.3992, 0.2177, 0.3917, 0.25, 0.5848, 0.5613, 0.5613, 0.5848, 0.5613, 0.5848, 0.5848, 0.5613, 0.3113, 0.6652, 0.3348, 0.6887, 0.3348, 0.6887, 0.3113, 0.6652, 0.3348, 0.3113, 0.3113, 0.3348, 0.3113, 0.3348, 0.3348, 0.3113, 0.4677, 0.6492, 0.5, 0.6417, 0.5, 0.6417, 0.4677, 0.6492, 0.3992, 0.2823, 0.3917, 0.25, 0.3917, 0.25, 0.3992, 0.2823, 0.1417, 0.5, 0.1492, 0.4677, 0.1492, 0.4677, 0.1417, 0.5, 0.8113, 0.6652, 0.8348, 0.6887, 0.8348, 0.6887, 0.8113, 0.6652, 0.6652, 0.1887, 0.6887, 0.1652, 0.6887, 0.1652, 0.6652, 0.1887, 0.4387, 0.4152, 0.4677, 0.3992, 0.4677, 0.3992, 0.4387, 0.4152, 0.1492, 0.5323, 0.1417, 0.5, 0.1417, 0.5, 0.1492, 0.5323, 0.6008, 0.5323, 0.5848, 0.5613, 0.5848, 0.5613, 0.6008, 0.5323, 0.2823, 0.6492, 0.3113, 0.6652, 0.3113, 0.6652, 0.2823, 0.6492, 0.3508, 0.2823, 0.3348, 0.3113, 0.3348, 0.3113, 0.3508, 0.2823, 0.5613, 0.4152, 0.5848, 0.4387, 0.5848, 0.4387, 0.5613, 0.4152, 0.7823, 0.6492, 0.8113, 0.6652, 0.8113, 0.6652, 0.7823, 0.6492, 0.6492, 0.2177, 0.6652, 0.1887, 0.6652, 0.1887, 0.6492, 0.2177, 0.8348, 0.4387, 0.8508, 0.4677, 0.8508, 0.4677, 0.8348, 0.4387, 0.4152, 0.8113, 0.3992, 0.7823, 0.3992, 0.7823, 0.4152, 0.8113, 0.5613, 0.3348, 0.5323, 0.3508, 0.5323, 0.3508, 0.5613, 0.3348, 0.6083, 0.5, 0.6008, 0.5323, 0.6008, 0.5323, 0.6083, 0.5, 0.25, 0.6417, 0.2823, 0.6492, 0.2823, 0.6492, 0.25, 0.6417, 0.3583, 0.25, 0.3508, 0.2823, 0.3508, 0.2823, 0.3583, 0.25, 0.6008, 0.4677, 0.6083, 0.5, 0.6083, 0.5, 0.6008, 0.4677, 0.2177, 0.6492, 0.25, 0.6417, 0.25, 0.6417, 0.2177, 0.6492, 0.3508, 0.2177, 0.3583, 0.25, 0.3583, 0.25, 0.3508, 0.2177, 0.5323, 0.3992, 0.5613, 0.4152, 0.5613, 0.4152, 0.5323, 0.3992, 0.3113, 0.5848, 0.2823, 0.6008, 0.2823, 0.6008, 0.3113, 0.5848, 0.75, 0.6417, 0.7823, 0.6492, 0.7823, 0.6492, 0.75, 0.6417, 0.6417, 0.25, 0.6492, 0.2177, 0.6492, 0.2177, 0.6417, 0.25, 0.8348, 0.5613, 0.8113, 0.5848, 0.8113, 0.5848, 0.8348, 0.5613, 0.4152, 0.6887, 0.4387, 0.6652, 0.4387, 0.6652, 0.4152, 0.6887, 0.4387, 0.3348, 0.4152, 0.3113, 0.4152, 0.3113, 0.4387, 0.3348, 0.7177, 0.6492, 0.75, 0.6417, 0.75, 0.6417, 0.7177, 0.6492, 0.6492, 0.2823, 0.6417, 0.25, 0.6417, 0.25, 0.6492, 0.2823, 0.5, 0.3917, 0.5323, 0.3992, 0.5323, 0.3992, 0.5, 0.3917, 0.1887, 0.5848, 0.1652, 0.5613, 0.1652, 0.5613, 0.1887, 0.5848, 0.6887, 0.4152, 0.7177, 0.3992, 0.7177, 0.3992, 0.6887, 0.4152, 0.4677, 0.3992, 0.5, 0.3917, 0.5, 0.3917, 0.4677, 0.3992, 0.8508, 0.5323, 0.8348, 0.5613, 0.8348, 0.5613, 0.8508, 0.5323, 0.3992, 0.7177, 0.4152, 0.6887, 0.4152, 0.6887, 0.3992, 0.7177, 0.4677, 0.3508, 0.4387, 0.3348, 0.4387, 0.3348, 0.4677, 0.3508, 0.8113, 0.4152, 0.8348, 0.4387, 0.8348, 0.4387, 0.8113, 0.4152, 0.2177, 0.6008, 0.1887, 0.5848, 0.1887, 0.5848, 0.2177, 0.6008, 0.1652, 0.8113, 0.1492, 0.7823, 0.1492, 0.7823, 0.1652, 0.8113, 0.1887, 0.1652, 0.2177, 0.1492, 0.2177, 0.1492, 0.1887, 0.1652, 0.6652, 0.8113, 0.6492, 0.7823, 0.6492, 0.7823, 0.6652, 0.8113, 0.8113, 0.3348, 0.7823, 0.3508, 0.7823, 0.3508, 0.8113, 0.3348, 0.8583, 0.5, 0.8508, 0.5323, 0.8508, 0.5323, 0.8583, 0.5, 0.3917, 0.75, 0.3992, 0.7177, 0.3992, 0.7177, 0.3917, 0.75, 0.5, 0.3583, 0.4677, 0.3508, 0.4677, 0.3508, 0.5, 0.3583, 0.8508, 0.4677, 0.8583, 0.5, 0.8583, 0.5, 0.8508, 0.4677, 0.3992, 0.7823, 0.3917, 0.75, 0.3917, 0.75, 0.3992, 0.7823, 0.5323, 0.3508, 0.5, 0.3583, 0.5, 0.3583, 0.5323, 0.3508, 0.7823, 0.3992, 0.8113, 0.4152, 0.8113, 0.4152, 0.7823, 0.3992, 0.4152, 0.5613, 0.3992, 0.5323, 0.3992, 0.5323, 0.4152, 0.5613, 0.25, 0.6083, 0.2177, 0.6008, 0.2177, 0.6008, 0.25, 0.6083, 0.1652, 0.6887, 0.1887, 0.6652, 0.1887, 0.6652, 0.1652, 0.6887, 0.3113, 0.1652, 0.3348, 0.1887, 0.3348, 0.1887, 0.3113, 0.1652, 0.6652, 0.6887, 0.6887, 0.6652, 0.6887, 0.6652, 0.6652, 0.6887, 0.6887, 0.3348, 0.6652, 0.3113, 0.6652, 0.3113, 0.6887, 0.3348, 0.2823, 0.6008, 0.25, 0.6083, 0.25, 0.6083, 0.2823, 0.6008, 0.75, 0.3917, 0.7823, 0.3992, 0.7823, 0.3992, 0.75, 0.3917, 0.4152, 0.4387, 0.4387, 0.4152, 0.4387, 0.4152, 0.4152, 0.4387, 0.3113, 0.8348, 0.2823, 0.8508, 0.2823, 0.8508, 0.3113, 0.8348, 0.1652, 0.3113, 0.1492, 0.2823, 0.1492, 0.2823, 0.1652, 0.3113, 0.7177, 0.3992, 0.75, 0.3917, 0.75, 0.3917, 0.7177, 0.3992, 0.1492, 0.7177, 0.1652, 0.6887, 0.1652, 0.6887, 0.1492, 0.7177, 0.2823, 0.1492, 0.3113, 0.1652, 0.3113, 0.1652, 0.2823, 0.1492, 0.6492, 0.7177, 0.6652, 0.6887, 0.6652, 0.6887, 0.6492, 0.7177, 0.7177, 0.3508, 0.6887, 0.3348, 0.6887, 0.3348, 0.7177, 0.3508, 0.1887, 0.8348, 0.1652, 0.8113, 0.1652, 0.8113, 0.1887, 0.8348, 0.1652, 0.1887, 0.1887, 0.1652, 0.1887, 0.1652, 0.1652, 0.1887, 0.3992, 0.4677, 0.4152, 0.4387, 0.4152, 0.4387, 0.3992, 0.4677, 0.5613, 0.8348, 0.5323, 0.8508, 0.5323, 0.8508, 0.5613, 0.8348, 0.5848, 0.1887, 0.6008, 0.2177, 0.6008, 0.2177, 0.5848, 0.1887, 0.3348, 0.4387, 0.3508, 0.4677, 0.3508, 0.4677, 0.3348, 0.4387, 0.1417, 0.75, 0.1492, 0.7177, 0.1492, 0.7177, 0.1417, 0.75, 0.25, 0.1417, 0.2823, 0.1492, 0.2823, 0.1492, 0.25, 0.1417, 0.6417, 0.75, 0.6492, 0.7177, 0.6492, 0.7177, 0.6417, 0.75, 0.75, 0.3583, 0.7177, 0.3508, 0.7177, 0.3508, 0.75, 0.3583, 0.1492, 0.7823, 0.1417, 0.75, 0.1417, 0.75, 0.1492, 0.7823, 0.2177, 0.1492, 0.25, 0.1417, 0.25, 0.1417, 0.2177, 0.1492, 0.6492, 0.7823, 0.6417, 0.75, 0.6417, 0.75, 0.6492, 0.7823, 0.7823, 0.3508, 0.75, 0.3583, 0.75, 0.3583, 0.7823, 0.3508, 0.2177, 0.8508, 0.1887, 0.8348, 0.1887, 0.8348, 0.2177, 0.8508, 0.1492, 0.2177, 0.1652, 0.1887, 0.1652, 0.1887, 0.1492, 0.2177, 0.6652, 0.5613, 0.6492, 0.5323, 0.6492, 0.5323, 0.6652, 0.5613, 0.3917, 0.5, 0.3992, 0.4677, 0.3992, 0.4677, 0.3917, 0.5, 0.4387, 0.8348, 0.4152, 0.8113, 0.4152, 0.8113, 0.4387, 0.8348, 0.5848, 0.3113, 0.5613, 0.3348, 0.5613, 0.3348, 0.5848, 0.3113, 0.3348, 0.5613, 0.3113, 0.5848, 0.3113, 0.5848, 0.3348, 0.5613, 0.3992, 0.5323, 0.3917, 0.5, 0.3917, 0.5, 0.3992, 0.5323, 0.25, 0.8583, 0.2177, 0.8508, 0.2177, 0.8508, 0.25, 0.8583, 0.1417, 0.25, 0.1492, 0.2177, 0.1492, 0.2177, 0.1417, 0.25, 0.6652, 0.4387, 0.6887, 0.4152, 0.6887, 0.4152, 0.6652, 0.4387, 0.5848, 0.6887, 0.6008, 0.7177, 0.6008, 0.7177, 0.5848, 0.6887, 0.4387, 0.1652, 0.4677, 0.1492, 0.4677, 0.1492, 0.4387, 0.1652, 0.2823, 0.8508, 0.25, 0.8583, 0.25, 0.8583, 0.2823, 0.8508, 0.1492, 0.2823, 0.1417, 0.25, 0.1417, 0.25, 0.1492, 0.2823, 0.4677, 0.8508, 0.4387, 0.8348, 0.4387, 0.8348, 0.4677, 0.8508, 0.6008, 0.2823, 0.5848, 0.3113, 0.5848, 0.3113, 0.6008, 0.2823, 0.3508, 0.5323, 0.3348, 0.5613, 0.3348, 0.5613, 0.3508, 0.5323, 0.5848, 0.8113, 0.5613, 0.8348, 0.5613, 0.8348, 0.5848, 0.8113, 0.5613, 0.1652, 0.5848, 0.1887, 0.5848, 0.1887, 0.5613, 0.1652, 0.6492, 0.4677, 0.6652, 0.4387, 0.6652, 0.4387, 0.6492, 0.4677, 0.8113, 0.8348, 0.7823, 0.8508, 0.7823, 0.8508, 0.8113, 0.8348, 0.5613, 0.5848, 0.5323, 0.6008, 0.5323, 0.6008, 0.5613, 0.5848, 0.8348, 0.1887, 0.8508, 0.2177, 0.8508, 0.2177, 0.8348, 0.1887, 0.5, 0.8583, 0.4677, 0.8508, 0.4677, 0.8508, 0.5, 0.8583, 0.6083, 0.25, 0.6008, 0.2823, 0.6008, 0.2823, 0.6083, 0.25, 0.3583, 0.5, 0.3508, 0.5323, 0.3508, 0.5323, 0.3583, 0.5, 0.5323, 0.8508, 0.5, 0.8583, 0.5, 0.8583, 0.5323, 0.8508, 0.6008, 0.2177, 0.6083, 0.25, 0.6083, 0.25, 0.6008, 0.2177, 0.3508, 0.4677, 0.3583, 0.5, 0.3583, 0.5, 0.3508, 0.4677, 0.6008, 0.7823, 0.5848, 0.8113, 0.5848, 0.8113, 0.6008, 0.7823, 0.5323, 0.1492, 0.5613, 0.1652, 0.5613, 0.1652, 0.5323, 0.1492, 0.3348, 0.6887, 0.3508, 0.7177, 0.3508, 0.7177, 0.3348, 0.6887, 0.3113, 0.3348, 0.2823, 0.3508, 0.2823, 0.3508, 0.3113, 0.3348, 0.6417, 0.5, 0.6492, 0.4677, 0.6492, 0.4677, 0.6417, 0.5, 0.6887, 0.8348, 0.6652, 0.8113, 0.6652, 0.8113, 0.6887, 0.8348, 0.4387, 0.5848, 0.4152, 0.5613, 0.4152, 0.5613, 0.4387, 0.5848, 0.8348, 0.3113, 0.8113, 0.3348, 0.8113, 0.3348, 0.8348, 0.3113, 0.6492, 0.5323, 0.6417, 0.5, 0.6417, 0.5, 0.6492, 0.5323, 0.6083, 0.75, 0.6008, 0.7823, 0.6008, 0.7823, 0.6083, 0.75, 0.5, 0.1417, 0.5323, 0.1492, 0.5323, 0.1492, 0.5, 0.1417, 0.3348, 0.8113, 0.3113, 0.8348, 0.3113, 0.8348, 0.3348, 0.8113, 0.1887, 0.3348, 0.1652, 0.3113, 0.1652, 0.3113, 0.1887, 0.3348, 0.8348, 0.6887, 0.8508, 0.7177, 0.8508, 0.7177, 0.8348, 0.6887, 0.6887, 0.1652, 0.7177, 0.1492, 0.7177, 0.1492, 0.6887, 0.1652, 0.6008, 0.7177, 0.6083, 0.75, 0.6083, 0.75, 0.6008, 0.7177, 0.4677, 0.1492, 0.5, 0.1417, 0.5, 0.1417, 0.4677, 0.1492, 0.7177, 0.8508, 0.6887, 0.8348, 0.6887, 0.8348, 0.7177, 0.8508, 0.4677, 0.6008, 0.4387, 0.5848, 0.4387, 0.5848, 0.4677, 0.6008, 0.8508, 0.2823, 0.8348, 0.3113, 0.8348, 0.3113, 0.8508, 0.2823, 0.8348, 0.8113, 0.8113, 0.8348, 0.8113, 0.8348, 0.8348, 0.8113, 0.8113, 0.1652, 0.8348, 0.1887, 0.8348, 0.1887, 0.8113, 0.1652, 0.3508, 0.7823, 0.3348, 0.8113, 0.3348, 0.8113, 0.3508, 0.7823, 0.2177, 0.3508, 0.1887, 0.3348, 0.1887, 0.3348, 0.2177, 0.3508, 0.1887, 0.4152, 0.2177, 0.3992, 0.2177, 0.3992, 0.1887, 0.4152, 0.8113, 0.5848, 0.7823, 0.6008, 0.7823, 0.6008, 0.8113, 0.5848, 0.75, 0.8583, 0.7177, 0.8508, 0.7177, 0.8508, 0.75, 0.8583, 0.5, 0.6083, 0.4677, 0.6008, 0.4677, 0.6008, 0.5, 0.6083, 0.8583, 0.25, 0.8508, 0.2823, 0.8508, 0.2823, 0.8583, 0.25, 0.7823, 0.8508, 0.75, 0.8583, 0.75, 0.8583, 0.7823, 0.8508, 0.5323, 0.6008, 0.5, 0.6083, 0.5, 0.6083, 0.5323, 0.6008, 0.8508, 0.2177, 0.8583, 0.25, 0.8583, 0.25, 0.8508, 0.2177, 0.8508, 0.7823, 0.8348, 0.8113, 0.8348, 0.8113, 0.8508, 0.7823, 0.7823, 0.1492, 0.8113, 0.1652, 0.8113, 0.1652, 0.7823, 0.1492, 0.4387, 0.6652, 0.4677, 0.6492, 0.4677, 0.6492, 0.4387, 0.6652, 0.4152, 0.3113, 0.3992, 0.2823, 0.3992, 0.2823, 0.4152, 0.3113, 0.3583, 0.75, 0.3508, 0.7823, 0.3508, 0.7823, 0.3583, 0.75, 0.25, 0.3583, 0.2177, 0.3508, 0.2177, 0.3508, 0.25, 0.3583, 0.3113, 0.4152, 0.3348, 0.4387, 0.3348, 0.4387, 0.3113, 0.4152, 0.6887, 0.5848, 0.6652, 0.5613, 0.6652, 0.5613, 0.6887, 0.5848, 0.3508, 0.7177, 0.3583, 0.75, 0.3583, 0.75, 0.3508, 0.7177, 0.2823, 0.3508, 0.25, 0.3583, 0.25, 0.3583, 0.2823, 0.3508, 0.8583, 0.75, 0.8508, 0.7823, 0.8508, 0.7823, 0.8583, 0.75, 0.75, 0.1417, 0.7823, 0.1492, 0.7823, 0.1492, 0.75, 0.1417, 0.5613, 0.6652, 0.5848, 0.6887, 0.5848, 0.6887, 0.5613, 0.6652, 0.4152, 0.1887, 0.4387, 0.1652, 0.4387, 0.1652, 0.4152, 0.1887, 0.1652, 0.5613, 0.1492, 0.5323, 0.1492, 0.5323, 0.1652, 0.5613, 0.8508, 0.7177, 0.8583, 0.75, 0.8583, 0.75, 0.8508, 0.7177, 0.7177, 0.1492, 0.75, 0.1417, 0.75, 0.1417, 0.7177, 0.1492, 0.2823, 0.3992, 0.3113, 0.4152, 0.3113, 0.4152, 0.2823, 0.3992, 0.7177, 0.6008, 0.6887, 0.5848, 0.6887, 0.5848, 0.7177, 0.6008, 0.8583, 0.25, 0.8508, 0.2823, 0.8288, 0.2501, 0.8508, 0.2177, 0.8508, 0.2823, 0.8348, 0.3113, 0.8064, 0.2802, 0.8288, 0.2501, 0.8348, 0.3113, 0.8113, 0.3348, 0.7801, 0.3062, 0.8064, 0.2802, 0.8508, 0.2177, 0.8288, 0.2501, 0.8062, 0.2199, 0.8348, 0.1887, 0.8288, 0.2501, 0.8064, 0.2802, 0.7784, 0.25, 0.8062, 0.2199, 0.8064, 0.2802, 0.7801, 0.3062, 0.75, 0.2784, 0.7784, 0.25, 0.75, 0.3583, 0.7177, 0.3508, 0.7499, 0.3288, 0.7823, 0.3508, 0.7177, 0.3508, 0.6887, 0.3348, 0.7198, 0.3064, 0.7499, 0.3288, 0.6887, 0.3348, 0.6652, 0.3113, 0.6938, 0.2801, 0.7198, 0.3064, 0.7823, 0.3508, 0.7499, 0.3288, 0.7801, 0.3062, 0.8113, 0.3348, 0.7499, 0.3288, 0.7198, 0.3064, 0.75, 0.2784, 0.7801, 0.3062, 0.7198, 0.3064, 0.6938, 0.2801, 0.7216, 0.25, 0.75, 0.2784, 0.6417, 0.25, 0.6492, 0.2177, 0.6712, 0.2499, 0.6492, 0.2823, 0.6492, 0.2177, 0.6652, 0.1887, 0.6936, 0.2198, 0.6712, 0.2499, 0.6652, 0.1887, 0.6887, 0.1652, 0.7199, 0.1938, 0.6936, 0.2198, 0.6492, 0.2823, 0.6712, 0.2499, 0.6938, 0.2801, 0.6652, 0.3113, 0.6712, 0.2499, 0.6936, 0.2198, 0.7216, 0.25, 0.6938, 0.2801, 0.6936, 0.2198, 0.7199, 0.1938, 0.75, 0.2216, 0.7216, 0.25, 0.75, 0.1417, 0.7823, 0.1492, 0.7501, 0.1712, 0.7177, 0.1492, 0.7823, 0.1492, 0.8113, 0.1652, 0.7802, 0.1936, 0.7501, 0.1712, 0.8113, 0.1652, 0.8348, 0.1887, 0.8062, 0.2199, 0.7802, 0.1936, 0.7177, 0.1492, 0.7501, 0.1712, 0.7199, 0.1938, 0.6887, 0.1652, 0.7501, 0.1712, 0.7802, 0.1936, 0.75, 0.2216, 0.7199, 0.1938, 0.7802, 0.1936, 0.8062, 0.2199, 0.7784, 0.25, 0.75, 0.2216, 0.7784, 0.25, 0.75, 0.2784, 0.7216, 0.25, 0.75, 0.2216, 0.6083, 0.25, 0.6008, 0.2823, 0.5788, 0.2501, 0.6008, 0.2177, 0.6008, 0.2823, 0.5848, 0.3113, 0.5564, 0.2802, 0.5788, 0.2501, 0.5848, 0.3113, 0.5613, 0.3348, 0.5301, 0.3062, 0.5564, 0.2802, 0.6008, 0.2177, 0.5788, 0.2501, 0.5562, 0.2199, 0.5848, 0.1887, 0.5788, 0.2501, 0.5564, 0.2802, 0.5284, 0.25, 0.5562, 0.2199, 0.5564, 0.2802, 0.5301, 0.3062, 0.5, 0.2784, 0.5284, 0.25, 0.5, 0.3583, 0.4677, 0.3508, 0.4999, 0.3288, 0.5323, 0.3508, 0.4677, 0.3508, 0.4387, 0.3348, 0.4698, 0.3064, 0.4999, 0.3288, 0.4387, 0.3348, 0.4152, 0.3113, 0.4438, 0.2801, 0.4698, 0.3064, 0.5323, 0.3508, 0.4999, 0.3288, 0.5301, 0.3062, 0.5613, 0.3348, 0.4999, 0.3288, 0.4698, 0.3064, 0.5, 0.2784, 0.5301, 0.3062, 0.4698, 0.3064, 0.4438, 0.2801, 0.4716, 0.25, 0.5, 0.2784, 0.3917, 0.25, 0.3992, 0.2177, 0.4212, 0.2499, 0.3992, 0.2823, 0.3992, 0.2177, 0.4152, 0.1887, 0.4436, 0.2198, 0.4212, 0.2499, 0.4152, 0.1887, 0.4387, 0.1652, 0.4699, 0.1938, 0.4436, 0.2198, 0.3992, 0.2823, 0.4212, 0.2499, 0.4438, 0.2801, 0.4152, 0.3113, 0.4212, 0.2499, 0.4436, 0.2198, 0.4716, 0.25, 0.4438, 0.2801, 0.4436, 0.2198, 0.4699, 0.1938, 0.5, 0.2216, 0.4716, 0.25, 0.5, 0.1417, 0.5323, 0.1492, 0.5001, 0.1712, 0.4677, 0.1492, 0.5323, 0.1492, 0.5613, 0.1652, 0.5302, 0.1936, 0.5001, 0.1712, 0.5613, 0.1652, 0.5848, 0.1887, 0.5562, 0.2199, 0.5302, 0.1936, 0.4677, 0.1492, 0.5001, 0.1712, 0.4699, 0.1938, 0.4387, 0.1652, 0.5001, 0.1712, 0.5302, 0.1936, 0.5, 0.2216, 0.4699, 0.1938, 0.5302, 0.1936, 0.5562, 0.2199, 0.5284, 0.25, 0.5, 0.2216, 0.5284, 0.25, 0.5, 0.2784, 0.4716, 0.25, 0.5, 0.2216, 0.25, 0.1417, 0.2823, 0.1492, 0.2501, 0.1712, 0.2177, 0.1492, 0.2823, 0.1492, 0.3113, 0.1652, 0.2802, 0.1936, 0.2501, 0.1712, 0.3113, 0.1652, 0.3348, 0.1887, 0.3062, 0.2199, 0.2802, 0.1936, 0.2177, 0.1492, 0.2501, 0.1712, 0.2199, 0.1938, 0.1887, 0.1652, 0.2501, 0.1712, 0.2802, 0.1936, 0.25, 0.2216, 0.2199, 0.1938, 0.2802, 0.1936, 0.3062, 0.2199, 0.2784, 0.25, 0.25, 0.2216, 0.3583, 0.25, 0.3508, 0.2823, 0.3288, 0.2501, 0.3508, 0.2177, 0.3508, 0.2823, 0.3348, 0.3113, 0.3064, 0.2802, 0.3288, 0.2501, 0.3348, 0.3113, 0.3113, 0.3348, 0.2801, 0.3062, 0.3064, 0.2802, 0.3508, 0.2177, 0.3288, 0.2501, 0.3062, 0.2199, 0.3348, 0.1887, 0.3288, 0.2501, 0.3064, 0.2802, 0.2784, 0.25, 0.3062, 0.2199, 0.3064, 0.2802, 0.2801, 0.3062, 0.25, 0.2784, 0.2784, 0.25, 0.25, 0.3583, 0.2177, 0.3508, 0.2499, 0.3288, 0.2823, 0.3508, 0.2177, 0.3508, 0.1887, 0.3348, 0.2198, 0.3064, 0.2499, 0.3288, 0.1887, 0.3348, 0.1652, 0.3113, 0.1938, 0.2801, 0.2198, 0.3064, 0.2823, 0.3508, 0.2499, 0.3288, 0.2801, 0.3062, 0.3113, 0.3348, 0.2499, 0.3288, 0.2198, 0.3064, 0.25, 0.2784, 0.2801, 0.3062, 0.2198, 0.3064, 0.1938, 0.2801, 0.2216, 0.25, 0.25, 0.2784, 0.1417, 0.25, 0.1492, 0.2177, 0.1712, 0.2499, 0.1492, 0.2823, 0.1492, 0.2177, 0.1652, 0.1887, 0.1936, 0.2198, 0.1712, 0.2499, 0.1652, 0.1887, 0.1887, 0.1652, 0.2199, 0.1938, 0.1936, 0.2198, 0.1492, 0.2823, 0.1712, 0.2499, 0.1938, 0.2801, 0.1652, 0.3113, 0.1712, 0.2499, 0.1936, 0.2198, 0.2216, 0.25, 0.1938, 0.2801, 0.1936, 0.2198, 0.2199, 0.1938, 0.25, 0.2216, 0.2216, 0.25, 0.25, 0.2216, 0.2784, 0.25, 0.25, 0.2784, 0.2216, 0.25, 0.8583, 0.5, 0.8508, 0.5323, 0.8288, 0.5001, 0.8508, 0.4677, 0.8508, 0.5323, 0.8348, 0.5613, 0.8064, 0.5302, 0.8288, 0.5001, 0.8348, 0.5613, 0.8113, 0.5848, 0.7801, 0.5562, 0.8064, 0.5302, 0.8508, 0.4677, 0.8288, 0.5001, 0.8062, 0.4699, 0.8348, 0.4387, 0.8288, 0.5001, 0.8064, 0.5302, 0.7784, 0.5, 0.8062, 0.4699, 0.8064, 0.5302, 0.7801, 0.5562, 0.75, 0.5284, 0.7784, 0.5, 0.75, 0.6083, 0.7177, 0.6008, 0.7499, 0.5788, 0.7823, 0.6008, 0.7177, 0.6008, 0.6887, 0.5848, 0.7198, 0.5564, 0.7499, 0.5788, 0.6887, 0.5848, 0.6652, 0.5613, 0.6938, 0.5301, 0.7198, 0.5564, 0.7823, 0.6008, 0.7499, 0.5788, 0.7801, 0.5562, 0.8113, 0.5848, 0.7499, 0.5788, 0.7198, 0.5564, 0.75, 0.5284, 0.7801, 0.5562, 0.7198, 0.5564, 0.6938, 0.5301, 0.7216, 0.5, 0.75, 0.5284, 0.6417, 0.5, 0.6492, 0.4677, 0.6712, 0.4999, 0.6492, 0.5323, 0.6492, 0.4677, 0.6652, 0.4387, 0.6936, 0.4698, 0.6712, 0.4999, 0.6652, 0.4387, 0.6887, 0.4152, 0.7199, 0.4438, 0.6936, 0.4698, 0.6492, 0.5323, 0.6712, 0.4999, 0.6938, 0.5301, 0.6652, 0.5613, 0.6712, 0.4999, 0.6936, 0.4698, 0.7216, 0.5, 0.6938, 0.5301, 0.6936, 0.4698, 0.7199, 0.4438, 0.75, 0.4716, 0.7216, 0.5, 0.75, 0.3917, 0.7823, 0.3992, 0.7501, 0.4212, 0.7177, 0.3992, 0.7823, 0.3992, 0.8113, 0.4152, 0.7802, 0.4436, 0.7501, 0.4212, 0.8113, 0.4152, 0.8348, 0.4387, 0.8062, 0.4699, 0.7802, 0.4436, 0.7177, 0.3992, 0.7501, 0.4212, 0.7199, 0.4438, 0.6887, 0.4152, 0.7501, 0.4212, 0.7802, 0.4436, 0.75, 0.4716, 0.7199, 0.4438, 0.7802, 0.4436, 0.8062, 0.4699, 0.7784, 0.5, 0.75, 0.4716, 0.7784, 0.5, 0.75, 0.5284, 0.7216, 0.5, 0.75, 0.4716, 0.6083, 0.5, 0.6008, 0.5323, 0.5788, 0.5001, 0.6008, 0.4677, 0.6008, 0.5323, 0.5848, 0.5613, 0.5564, 0.5302, 0.5788, 0.5001, 0.5848, 0.5613, 0.5613, 0.5848, 0.5301, 0.5562, 0.5564, 0.5302, 0.6008, 0.4677, 0.5788, 0.5001, 0.5562, 0.4699, 0.5848, 0.4387, 0.5788, 0.5001, 0.5564, 0.5302, 0.5284, 0.5, 0.5562, 0.4699, 0.5564, 0.5302, 0.5301, 0.5562, 0.5, 0.5284, 0.5284, 0.5, 0.5, 0.6083, 0.4677, 0.6008, 0.4999, 0.5788, 0.5323, 0.6008, 0.4677, 0.6008, 0.4387, 0.5848, 0.4698, 0.5564, 0.4999, 0.5788, 0.4387, 0.5848, 0.4152, 0.5613, 0.4438, 0.5301, 0.4698, 0.5564, 0.5323, 0.6008, 0.4999, 0.5788, 0.5301, 0.5562, 0.5613, 0.5848, 0.4999, 0.5788, 0.4698, 0.5564, 0.5, 0.5284, 0.5301, 0.5562, 0.4698, 0.5564, 0.4438, 0.5301, 0.4716, 0.5, 0.5, 0.5284, 0.3917, 0.5, 0.3992, 0.4677, 0.4212, 0.4999, 0.3992, 0.5323, 0.3992, 0.4677, 0.4152, 0.4387, 0.4436, 0.4698, 0.4212, 0.4999, 0.4152, 0.4387, 0.4387, 0.4152, 0.4699, 0.4438, 0.4436, 0.4698, 0.3992, 0.5323, 0.4212, 0.4999, 0.4438, 0.5301, 0.4152, 0.5613, 0.4212, 0.4999, 0.4436, 0.4698, 0.4716, 0.5, 0.4438, 0.5301, 0.4436, 0.4698, 0.4699, 0.4438, 0.5, 0.4716, 0.4716, 0.5, 0.5, 0.3917, 0.5323, 0.3992, 0.5001, 0.4212, 0.4677, 0.3992, 0.5323, 0.3992, 0.5613, 0.4152, 0.5302, 0.4436, 0.5001, 0.4212, 0.5613, 0.4152, 0.5848, 0.4387, 0.5562, 0.4699, 0.5302, 0.4436, 0.4677, 0.3992, 0.5001, 0.4212, 0.4699, 0.4438, 0.4387, 0.4152, 0.5001, 0.4212, 0.5302, 0.4436, 0.5, 0.4716, 0.4699, 0.4438, 0.5302, 0.4436, 0.5562, 0.4699, 0.5284, 0.5, 0.5, 0.4716, 0.5284, 0.5, 0.5, 0.5284, 0.4716, 0.5, 0.5, 0.4716, 0.25, 0.3917, 0.2823, 0.3992, 0.2501, 0.4212, 0.2177, 0.3992, 0.2823, 0.3992, 0.3113, 0.4152, 0.2802, 0.4436, 0.2501, 0.4212, 0.3113, 0.4152, 0.3348, 0.4387, 0.3062, 0.4699, 0.2802, 0.4436, 0.2177, 0.3992, 0.2501, 0.4212, 0.2199, 0.4438, 0.1887, 0.4152, 0.2501, 0.4212, 0.2802, 0.4436, 0.25, 0.4716, 0.2199, 0.4438, 0.2802, 0.4436, 0.3062, 0.4699, 0.2784, 0.5, 0.25, 0.4716, 0.3583, 0.5, 0.3508, 0.5323, 0.3288, 0.5001, 0.3508, 0.4677, 0.3508, 0.5323, 0.3348, 0.5613, 0.3064, 0.5302, 0.3288, 0.5001, 0.3348, 0.5613, 0.3113, 0.5848, 0.2801, 0.5562, 0.3064, 0.5302, 0.3508, 0.4677, 0.3288, 0.5001, 0.3062, 0.4699, 0.3348, 0.4387, 0.3288, 0.5001, 0.3064, 0.5302, 0.2784, 0.5, 0.3062, 0.4699, 0.3064, 0.5302, 0.2801, 0.5562, 0.25, 0.5284, 0.2784, 0.5, 0.25, 0.6083, 0.2177, 0.6008, 0.2499, 0.5788, 0.2823, 0.6008, 0.2177, 0.6008, 0.1887, 0.5848, 0.2198, 0.5564, 0.2499, 0.5788, 0.1887, 0.5848, 0.1652, 0.5613, 0.1938, 0.5301, 0.2198, 0.5564, 0.2823, 0.6008, 0.2499, 0.5788, 0.2801, 0.5562, 0.3113, 0.5848, 0.2499, 0.5788, 0.2198, 0.5564, 0.25, 0.5284, 0.2801, 0.5562, 0.2198, 0.5564, 0.1938, 0.5301, 0.2216, 0.5, 0.25, 0.5284, 0.1417, 0.5, 0.1492, 0.4677, 0.1712, 0.4999, 0.1492, 0.5323, 0.1492, 0.4677, 0.1652, 0.4387, 0.1936, 0.4698, 0.1712, 0.4999, 0.1652, 0.4387, 0.1887, 0.4152, 0.2199, 0.4438, 0.1936, 0.4698, 0.1492, 0.5323, 0.1712, 0.4999, 0.1938, 0.5301, 0.1652, 0.5613, 0.1712, 0.4999, 0.1936, 0.4698, 0.2216, 0.5, 0.1938, 0.5301, 0.1936, 0.4698, 0.2199, 0.4438, 0.25, 0.4716, 0.2216, 0.5, 0.25, 0.4716, 0.2784, 0.5, 0.25, 0.5284, 0.2216, 0.5, 0.75, 0.8583, 0.7177, 0.8508, 0.7499, 0.8288, 0.7823, 0.8508, 0.7177, 0.8508, 0.6887, 0.8348, 0.7198, 0.8064, 0.7499, 0.8288, 0.6887, 0.8348, 0.6652, 0.8113, 0.6938, 0.7801, 0.7198, 0.8064, 0.7823, 0.8508, 0.7499, 0.8288, 0.7801, 0.8062, 0.8113, 0.8348, 0.7499, 0.8288, 0.7198, 0.8064, 0.75, 0.7784, 0.7801, 0.8062, 0.7198, 0.8064, 0.6938, 0.7801, 0.7216, 0.75, 0.75, 0.7784, 0.6417, 0.75, 0.6492, 0.7177, 0.6712, 0.7499, 0.6492, 0.7823, 0.6492, 0.7177, 0.6652, 0.6887, 0.6936, 0.7198, 0.6712, 0.7499, 0.6652, 0.6887, 0.6887, 0.6652, 0.7199, 0.6938, 0.6936, 0.7198, 0.6492, 0.7823, 0.6712, 0.7499, 0.6938, 0.7801, 0.6652, 0.8113, 0.6712, 0.7499, 0.6936, 0.7198, 0.7216, 0.75, 0.6938, 0.7801, 0.6936, 0.7198, 0.7199, 0.6938, 0.75, 0.7216, 0.7216, 0.75, 0.75, 0.6417, 0.7823, 0.6492, 0.7501, 0.6712, 0.7177, 0.6492, 0.7823, 0.6492, 0.8113, 0.6652, 0.7802, 0.6936, 0.7501, 0.6712, 0.8113, 0.6652, 0.8348, 0.6887, 0.8062, 0.7199, 0.7802, 0.6936, 0.7177, 0.6492, 0.7501, 0.6712, 0.7199, 0.6938, 0.6887, 0.6652, 0.7501, 0.6712, 0.7802, 0.6936, 0.75, 0.7216, 0.7199, 0.6938, 0.7802, 0.6936, 0.8062, 0.7199, 0.7784, 0.75, 0.75, 0.7216, 0.8583, 0.75, 0.8508, 0.7823, 0.8288, 0.7501, 0.8508, 0.7177, 0.8508, 0.7823, 0.8348, 0.8113, 0.8064, 0.7802, 0.8288, 0.7501, 0.8348, 0.8113, 0.8113, 0.8348, 0.7801, 0.8062, 0.8064, 0.7802, 0.8508, 0.7177, 0.8288, 0.7501, 0.8062, 0.7199, 0.8348, 0.6887, 0.8288, 0.7501, 0.8064, 0.7802, 0.7784, 0.75, 0.8062, 0.7199, 0.8064, 0.7802, 0.7801, 0.8062, 0.75, 0.7784, 0.7784, 0.75, 0.75, 0.7784, 0.7216, 0.75, 0.75, 0.7216, 0.7784, 0.75, 0.5, 0.8583, 0.4677, 0.8508, 0.4999, 0.8288, 0.5323, 0.8508, 0.4677, 0.8508, 0.4387, 0.8348, 0.4698, 0.8064, 0.4999, 0.8288, 0.4387, 0.8348, 0.4152, 0.8113, 0.4438, 0.7801, 0.4698, 0.8064, 0.5323, 0.8508, 0.4999, 0.8288, 0.5301, 0.8062, 0.5613, 0.8348, 0.4999, 0.8288, 0.4698, 0.8064, 0.5, 0.7784, 0.5301, 0.8062, 0.4698, 0.8064, 0.4438, 0.7801, 0.4716, 0.75, 0.5, 0.7784, 0.3917, 0.75, 0.3992, 0.7177, 0.4212, 0.7499, 0.3992, 0.7823, 0.3992, 0.7177, 0.4152, 0.6887, 0.4436, 0.7198, 0.4212, 0.7499, 0.4152, 0.6887, 0.4387, 0.6652, 0.4699, 0.6938, 0.4436, 0.7198, 0.3992, 0.7823, 0.4212, 0.7499, 0.4438, 0.7801, 0.4152, 0.8113, 0.4212, 0.7499, 0.4436, 0.7198, 0.4716, 0.75, 0.4438, 0.7801, 0.4436, 0.7198, 0.4699, 0.6938, 0.5, 0.7216, 0.4716, 0.75, 0.5, 0.6417, 0.5323, 0.6492, 0.5001, 0.6712, 0.4677, 0.6492, 0.5323, 0.6492, 0.5613, 0.6652, 0.5302, 0.6936, 0.5001, 0.6712, 0.5613, 0.6652, 0.5848, 0.6887, 0.5562, 0.7199, 0.5302, 0.6936, 0.4677, 0.6492, 0.5001, 0.6712, 0.4699, 0.6938, 0.4387, 0.6652, 0.5001, 0.6712, 0.5302, 0.6936, 0.5, 0.7216, 0.4699, 0.6938, 0.5302, 0.6936, 0.5562, 0.7199, 0.5284, 0.75, 0.5, 0.7216, 0.6083, 0.75, 0.6008, 0.7823, 0.5788, 0.7501, 0.6008, 0.7177, 0.6008, 0.7823, 0.5848, 0.8113, 0.5564, 0.7802, 0.5788, 0.7501, 0.5848, 0.8113, 0.5613, 0.8348, 0.5301, 0.8062, 0.5564, 0.7802, 0.6008, 0.7177, 0.5788, 0.7501, 0.5562, 0.7199, 0.5848, 0.6887, 0.5788, 0.7501, 0.5564, 0.7802, 0.5284, 0.75, 0.5562, 0.7199, 0.5564, 0.7802, 0.5301, 0.8062, 0.5, 0.7784, 0.5284, 0.75, 0.5, 0.7784, 0.4716, 0.75, 0.5, 0.7216, 0.5284, 0.75, 0.1417, 0.75, 0.1492, 0.7177, 0.1712, 0.7499, 0.1492, 0.7823, 0.1492, 0.7177, 0.1652, 0.6887, 0.1936, 0.7198, 0.1712, 0.7499, 0.1652, 0.6887, 0.1887, 0.6652, 0.2199, 0.6938, 0.1936, 0.7198, 0.1492, 0.7823, 0.1712, 0.7499, 0.1938, 0.7801, 0.1652, 0.8113, 0.1712, 0.7499, 0.1936, 0.7198, 0.2216, 0.75, 0.1938, 0.7801, 0.1936, 0.7198, 0.2199, 0.6938, 0.25, 0.7216, 0.2216, 0.75, 0.25, 0.6417, 0.2823, 0.6492, 0.2501, 0.6712, 0.2177, 0.6492, 0.2823, 0.6492, 0.3113, 0.6652, 0.2802, 0.6936, 0.2501, 0.6712, 0.3113, 0.6652, 0.3348, 0.6887, 0.3062, 0.7199, 0.2802, 0.6936, 0.2177, 0.6492, 0.2501, 0.6712, 0.2199, 0.6938, 0.1887, 0.6652, 0.2501, 0.6712, 0.2802, 0.6936, 0.25, 0.7216, 0.2199, 0.6938, 0.2802, 0.6936, 0.3062, 0.7199, 0.2784, 0.75, 0.25, 0.7216, 0.3583, 0.75, 0.3508, 0.7823, 0.3288, 0.7501, 0.3508, 0.7177, 0.3508, 0.7823, 0.3348, 0.8113, 0.3064, 0.7802, 0.3288, 0.7501, 0.3348, 0.8113, 0.3113, 0.8348, 0.2801, 0.8062, 0.3064, 0.7802, 0.3508, 0.7177, 0.3288, 0.7501, 0.3062, 0.7199, 0.3348, 0.6887, 0.3288, 0.7501, 0.3064, 0.7802, 0.2784, 0.75, 0.3062, 0.7199, 0.3064, 0.7802, 0.2801, 0.8062, 0.25, 0.7784, 0.2784, 0.75, 0.25, 0.8583, 0.2177, 0.8508, 0.2499, 0.8288, 0.2823, 0.8508, 0.2177, 0.8508, 0.1887, 0.8348, 0.2198, 0.8064, 0.2499, 0.8288, 0.1887, 0.8348, 0.1652, 0.8113, 0.1938, 0.7801, 0.2198, 0.8064, 0.2823, 0.8508, 0.2499, 0.8288, 0.2801, 0.8062, 0.3113, 0.8348, 0.2499, 0.8288, 0.2198, 0.8064, 0.25, 0.7784, 0.2801, 0.8062, 0.2198, 0.8064, 0.1938, 0.7801, 0.2216, 0.75, 0.25, 0.7784, 0.2216, 0.75, 0.25, 0.7216, 0.2784, 0.75, 0.25, 0.7784])
me_plane.update()

# ---- objects
ob_camera = bpy.data.objects.new('Camera', cam_camera)
ob_plane = bpy.data.objects.new('Plane', me_plane)

# ---- transforms, parenting, visibility, modifiers, constraints
ob_camera.location = (7.359, -6.926, 4.958)
ob_camera.rotation_euler = (1.109, 0.0, 0.8149)
ob_camera.lock_rotations_4d = False
ob_camera.empty_display_type = 'ARROWS'
ob_camera.color = (0.0, 0.0, 0.0, 0.0)
ob_camera.display_type = 'WIRE'
ob_camera.lineart.crease_threshold = 0.0
ob_plane.location = (0.0, 0.0, 0.0)

# ---- collection membership
col_collection.objects.link(ob_camera)
col_collection.objects.link(ob_plane)

# ---- scene / render settings (as saved in the file)
scene.camera = ob_camera
scene.frame_start = 1; scene.frame_end = 250; scene.frame_set(1)
scene.render.engine = 'BLENDER_EEVEE_NEXT'
bpy.context.view_layer.update()

# ---- added for rendering (the .blend has no usable light): sun
light_auto_sun = bpy.data.lights.new('AutoSun', 'SUN')
light_auto_sun.energy = 3.0
light_auto_sun.angle = 0.0523599
ob_auto_sun = bpy.data.objects.new('AutoSun', light_auto_sun)
scene.collection.objects.link(ob_auto_sun)
ob_auto_sun.rotation_euler = (0.872665, 0.174533, 0.523599)
bpy.context.view_layer.update()
